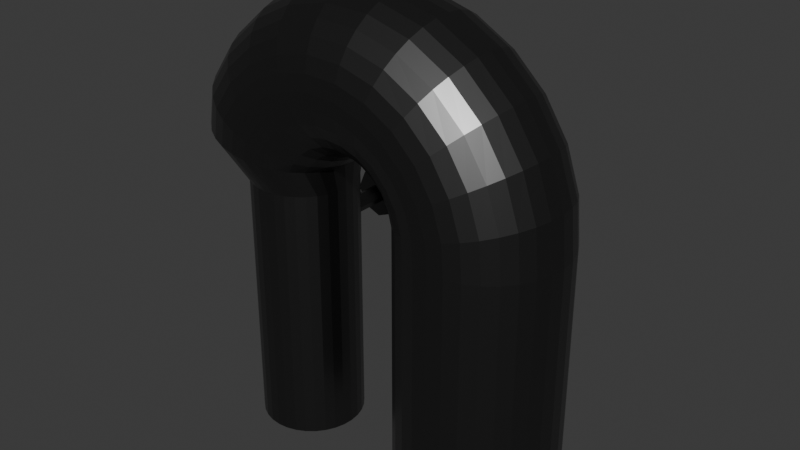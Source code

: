 # Source: pipe.blend  (saved by Blender 4.3.34; exported with 4.5.12 LTS)
import bpy
from mathutils import Matrix  # noqa: F401  (used for matrix-valued properties, if any)

bpy.ops.wm.read_factory_settings(use_empty=True)
scene = bpy.context.scene
scene.name = 'Scene'

# ---- collections
col_collection = bpy.data.collections.new('Collection'); scene.collection.children.link(col_collection)

# ---- materials (node trees are filled in below, after node groups)
mat_material_001 = bpy.data.materials.new('Material.001')

# ---- material node trees
mat_material_001.use_nodes = True; mat_material_001.node_tree.nodes.clear()
_N = mat_material_001.node_tree.nodes; _L = mat_material_001.node_tree.links
n0 = _N.new('ShaderNodeBsdfPrincipled'); n0.name = 'Principled BSDF'; n0.location = (10, 300)
n0.inputs[0].default_value = (0.1438, 0.1438, 0.1438, 1.0)
n0.inputs[1].default_value = 1.0
n0.inputs[2].default_value = 0.3455
n1 = _N.new('ShaderNodeOutputMaterial'); n1.name = 'Material Output'; n1.location = (300, 300)
_L.new(n0.outputs[0], n1.inputs[0])
n1.is_active_output = True

# ---- world
world_world = bpy.data.worlds.new('World'); scene.world = world_world
world_world.use_nodes = True; world_world.node_tree.nodes.clear()
_N = world_world.node_tree.nodes; _L = world_world.node_tree.links
n0 = _N.new('ShaderNodeOutputWorld'); n0.name = 'World Output'; n0.location = (300, 300)
n1 = _N.new('ShaderNodeBackground'); n1.name = 'Background'; n1.location = (10, 300)
n1.inputs[0].default_value = (0.05088, 0.05088, 0.05088, 1.0)
_L.new(n1.outputs[0], n0.inputs[0])
n0.is_active_output = True
world_world.color = (0.05088, 0.05088, 0.05088)
world_world.sun_shadow_jitter_overblur = 0.0

# ---- meshes
me_cylinder = bpy.data.meshes.new('Cylinder')
me_cylinder.from_pydata([(0.0, 0.5, -1.0), (0.09755, 0.4904, -1.0), (0.09755, 0.4904, 1.0), (0.1913, 0.4619, -1.0), (0.1913, 0.4619, 1.0), (0.2778, 0.4157, -1.0), (0.2778, 0.4157, 1.0), (0.3536, 0.3536, -1.0), (0.3536, 0.3536, 1.0), (0.4157, 0.2778, -1.0), (0.4157, 0.2778, 1.0), (0.4619, 0.1913, -1.0), (0.4619, 0.1913, 1.0), (0.4904, 0.09755, -1.0), (0.4904, 0.09755, 1.0), (0.5, 0.0, -1.0), (0.5, 0.0, 1.0), (0.4904, -0.09755, -1.0), (0.4904, -0.09755, 1.0), (0.4619, -0.1913, -1.0), (0.4619, -0.1913, 1.0), (0.4157, -0.2778, -1.0), (0.4157, -0.2778, 1.0), (0.3536, -0.3536, -1.0), (0.3536, -0.3536, 1.0), (0.2778, -0.4157, -1.0), (0.2778, -0.4157, 1.0), (0.1913, -0.4619, -1.0), (0.1913, -0.4619, 1.0), (0.09755, -0.4904, -1.0), (0.09755, -0.4904, 1.0), (0.0, -0.5, -1.0), (0.0, -0.5, 1.0), (-0.09755, -0.4904, -1.0), (-0.09755, -0.4904, 1.0), (-0.1913, -0.4619, -1.0), (-0.1913, -0.4619, 1.0), (-0.2778, -0.4157, -1.0), (-0.2778, -0.4157, 1.0), (-0.3536, -0.3536, -1.0), (-0.3536, -0.3536, 1.0), (-0.4157, -0.2778, -1.0), (-0.4157, -0.2778, 1.0), (-0.4619, -0.1913, -1.0), (-0.4619, -0.1913, 1.0), (-0.4904, -0.09755, -1.0), (-0.4904, -0.09755, 1.0), (-0.5, 0.0, -1.0), (-0.5, 0.0, 1.0), (-0.4904, 0.09755, -1.0), (-0.4904, 0.09755, 1.0), (-0.4619, 0.1913, -1.0), (-0.4619, 0.1913, 1.0), (-0.4157, 0.2778, -1.0), (-0.4157, 0.2778, 1.0), (-0.3536, 0.3536, -1.0), (-0.3536, 0.3536, 1.0), (-0.2778, 0.4157, -1.0), (-0.2778, 0.4157, 1.0), (-0.1913, 0.4619, -1.0), (-0.1913, 0.4619, 1.0), (-0.09755, 0.4904, -1.0), (-0.09755, 0.4904, 1.0), (2.0, 0.75, -1.0), (2.0, 0.75, 1.0), (2.146, 0.7356, -1.0), (2.146, 0.7356, 1.0), (2.287, 0.6929, -1.0), (2.287, 0.6929, 1.0), (2.417, 0.6236, -1.0), (2.417, 0.6236, 1.0), (2.53, 0.5303, -1.0), (2.53, 0.5303, 1.0), (2.624, 0.4167, -1.0), (2.624, 0.4167, 1.0), (2.693, 0.287, -1.0), (2.693, 0.287, 1.0), (2.736, 0.1463, -1.0), (2.736, 0.1463, 1.0), (2.75, 0.0, -1.0), (2.75, 0.0, 1.0), (2.736, -0.1463, -1.0), (2.736, -0.1463, 1.0), (2.693, -0.287, -1.0), (2.693, -0.287, 1.0), (2.624, -0.4167, -1.0), (2.624, -0.4167, 1.0), (2.53, -0.5303, -1.0), (2.53, -0.5303, 1.0), (2.417, -0.6236, -1.0), (2.417, -0.6236, 1.0), (2.287, -0.6929, -1.0), (2.287, -0.6929, 1.0), (2.146, -0.7356, -1.0), (2.146, -0.7356, 1.0), (2.0, -0.75, -1.0), (2.0, -0.75, 1.0), (1.854, -0.7356, -1.0), (1.854, -0.7356, 1.0), (1.713, -0.6929, -1.0), (1.713, -0.6929, 1.0), (1.583, -0.6236, -1.0), (1.583, -0.6236, 1.0), (1.47, -0.5303, -1.0), (1.47, -0.5303, 1.0), (1.376, -0.4167, -1.0), (1.376, -0.4167, 1.0), (1.307, -0.287, -1.0), (1.307, -0.287, 1.0), (1.264, -0.1463, -1.0), (1.264, -0.1463, 1.0), (1.25, 0.0, -1.0), (1.25, 0.0, 1.0), (1.264, 0.1463, -1.0), (1.264, 0.1463, 1.0), (1.307, 0.287, -1.0), (1.307, 0.287, 1.0), (1.376, 0.4167, -1.0), (1.376, 0.4167, 1.0), (1.47, 0.5303, -1.0), (1.47, 0.5303, 1.0), (1.583, 0.6236, -1.0), (1.583, 0.6236, 1.0), (1.713, 0.6929, -1.0), (1.713, 0.6929, 1.0), (1.854, 0.7356, -1.0), (1.854, 0.7356, 1.0), (0.09755, 0.4904, 1.509), (0.0, 0.5, 1.509), (0.1913, 0.4619, 1.509), (0.2778, 0.4157, 1.509), (0.3536, 0.3536, 1.509), (0.4157, 0.2778, 1.509), (0.4619, 0.1913, 1.509), (0.4904, 0.09755, 1.509), (0.5, 0.0, 1.509), (0.4904, -0.09755, 1.509), (0.4619, -0.1913, 1.509), (0.4157, -0.2778, 1.509), (0.3536, -0.3536, 1.509), (0.2778, -0.4157, 1.509), (0.1913, -0.4619, 1.509), (0.09755, -0.4904, 1.509), (0.0, -0.5, 1.509), (-0.09755, -0.4904, 1.509), (-0.1913, -0.4619, 1.509), (-0.2778, -0.4157, 1.509), (-0.3536, -0.3536, 1.509), (-0.4157, -0.2778, 1.509), (-0.4619, -0.1913, 1.509), (-0.4904, -0.09755, 1.509), (-0.5, 0.0, 1.509), (-0.4904, 0.09755, 1.509), (-0.4619, 0.1913, 1.509), (-0.4157, 0.2778, 1.509), (-0.3536, 0.3536, 1.509), (-0.2778, 0.4157, 1.509), (-0.1913, 0.4619, 1.509), (-0.09755, 0.4904, 1.509), (2.146, 0.7356, 1.509), (2.0, 0.75, 1.509), (2.287, 0.6929, 1.509), (2.417, 0.6236, 1.509), (2.53, 0.5303, 1.509), (2.624, 0.4167, 1.509), (2.693, 0.287, 1.509), (2.736, 0.1463, 1.509), (2.75, 0.0, 1.509), (2.736, -0.1463, 1.509), (2.693, -0.287, 1.509), (2.624, -0.4167, 1.509), (2.53, -0.5303, 1.509), (2.417, -0.6236, 1.509), (2.287, -0.6929, 1.509), (2.146, -0.7356, 1.509), (2.0, -0.75, 1.509), (1.854, -0.7356, 1.509), (1.713, -0.6929, 1.509), (1.583, -0.6236, 1.509), (1.47, -0.5303, 1.509), (1.376, -0.4167, 1.509), (1.307, -0.287, 1.509), (1.264, -0.1463, 1.509), (1.25, 0.0, 1.509), (1.264, 0.1463, 1.509), (1.307, 0.287, 1.509), (1.376, 0.4167, 1.509), (1.47, 0.5303, 1.509), (1.583, 0.6236, 1.509), (1.713, 0.6929, 1.509), (1.854, 0.7356, 1.509), (2.125, 0.7356, 1.815), (1.983, 0.75, 1.78), (2.262, 0.6929, 1.849), (2.388, 0.6236, 1.88), (2.498, 0.5303, 1.908), (2.588, 0.4167, 1.93), (2.656, 0.287, 1.947), (2.697, 0.1463, 1.957), (2.711, 0.0, 1.961), (2.697, -0.1463, 1.957), (2.656, -0.287, 1.947), (2.588, -0.4167, 1.93), (2.498, -0.5303, 1.908), (2.388, -0.6236, 1.88), (2.262, -0.6929, 1.849), (2.125, -0.7356, 1.815), (1.983, -0.75, 1.78), (1.841, -0.7356, 1.744), (1.705, -0.6929, 1.71), (1.579, -0.6236, 1.679), (1.469, -0.5303, 1.652), (1.378, -0.4167, 1.629), (1.311, -0.287, 1.612), (1.269, -0.1463, 1.602), (1.255, 0.0, 1.599), (1.269, 0.1463, 1.602), (1.311, 0.287, 1.612), (1.378, 0.4167, 1.629), (1.469, 0.5303, 1.652), (1.579, 0.6236, 1.679), (1.705, 0.6929, 1.71), (1.841, 0.7356, 1.744), (2.031, 0.7356, 2.106), (1.902, 0.75, 2.038), (2.155, 0.6929, 2.172), (2.27, 0.6236, 2.233), (2.37, 0.5303, 2.286), (2.453, 0.4167, 2.33), (2.514, 0.287, 2.362), (2.552, 0.1463, 2.382), (2.565, 0.0, 2.389), (2.552, -0.1463, 2.382), (2.514, -0.287, 2.362), (2.453, -0.4167, 2.33), (2.37, -0.5303, 2.286), (2.27, -0.6236, 2.233), (2.155, -0.6929, 2.172), (2.031, -0.7356, 2.106), (1.902, -0.75, 2.038), (1.773, -0.7356, 1.969), (1.648, -0.6929, 1.903), (1.534, -0.6236, 1.843), (1.433, -0.5303, 1.789), (1.351, -0.4167, 1.746), (1.29, -0.287, 1.713), (1.252, -0.1463, 1.693), (1.239, 0.0, 1.686), (1.252, 0.1463, 1.693), (1.29, 0.287, 1.713), (1.351, 0.4167, 1.746), (1.433, 0.5303, 1.789), (1.534, 0.6236, 1.843), (1.648, 0.6929, 1.903), (1.773, 0.7356, 1.969), (1.869, 0.7356, 2.366), (1.761, 0.75, 2.269), (1.974, 0.6929, 2.46), (2.071, 0.6236, 2.547), (2.155, 0.5303, 2.623), (2.225, 0.4167, 2.685), (2.276, 0.287, 2.731), (2.308, 0.1463, 2.76), (2.319, 0.0, 2.77), (2.308, -0.1463, 2.76), (2.276, -0.287, 2.731), (2.225, -0.4167, 2.685), (2.155, -0.5303, 2.623), (2.071, -0.6236, 2.547), (1.974, -0.6929, 2.46), (1.869, -0.7356, 2.366), (1.761, -0.75, 2.269), (1.652, -0.7356, 2.171), (1.547, -0.6929, 2.077), (1.45, -0.6236, 1.99), (1.366, -0.5303, 1.915), (1.296, -0.4167, 1.852), (1.245, -0.287, 1.806), (1.213, -0.1463, 1.777), (1.202, 0.0, 1.768), (1.213, 0.1463, 1.777), (1.245, 0.287, 1.806), (1.296, 0.4167, 1.852), (1.366, 0.5303, 1.915), (1.45, 0.6236, 1.99), (1.547, 0.6929, 2.077), (1.652, 0.7356, 2.171), (1.65, 0.7356, 2.58), (1.568, 0.75, 2.459), (1.729, 0.6929, 2.696), (1.802, 0.6236, 2.804), (1.865, 0.5303, 2.898), (1.918, 0.4167, 2.975), (1.957, 0.287, 3.032), (1.98, 0.1463, 3.068), (1.989, 0.0, 3.079), (1.98, -0.1463, 3.068), (1.957, -0.287, 3.032), (1.918, -0.4167, 2.975), (1.865, -0.5303, 2.898), (1.802, -0.6236, 2.804), (1.729, -0.6929, 2.696), (1.65, -0.7356, 2.58), (1.568, -0.75, 2.459), (1.486, -0.7356, 2.338), (1.407, -0.6929, 2.221), (1.334, -0.6236, 2.114), (1.27, -0.5303, 2.02), (1.218, -0.4167, 1.943), (1.179, -0.287, 1.885), (1.155, -0.1463, 1.85), (1.147, 0.0, 1.838), (1.155, 0.1463, 1.85), (1.179, 0.287, 1.885), (1.218, 0.4167, 1.943), (1.27, 0.5303, 2.02), (1.334, 0.6236, 2.114), (1.407, 0.6929, 2.221), (1.486, 0.7356, 2.338), (1.385, 0.7356, 2.734), (1.335, 0.75, 2.597), (1.434, 0.6929, 2.866), (1.478, 0.6236, 2.988), (1.518, 0.5303, 3.094), (1.55, 0.4167, 3.182), (1.574, 0.287, 3.247), (1.588, 0.1463, 3.287), (1.593, 0.0, 3.301), (1.588, -0.1463, 3.287), (1.574, -0.287, 3.247), (1.55, -0.4167, 3.182), (1.518, -0.5303, 3.094), (1.478, -0.6236, 2.988), (1.434, -0.6929, 2.866), (1.385, -0.7356, 2.734), (1.335, -0.75, 2.597), (1.284, -0.7356, 2.459), (1.236, -0.6929, 2.327), (1.191, -0.6236, 2.205), (1.152, -0.5303, 2.099), (1.12, -0.4167, 2.011), (1.096, -0.287, 1.946), (1.081, -0.1463, 1.906), (1.076, 0.0, 1.893), (1.081, 0.1463, 1.906), (1.096, 0.287, 1.946), (1.12, 0.4167, 2.011), (1.152, 0.5303, 2.099), (1.191, 0.6236, 2.205), (1.236, 0.6929, 2.327), (1.284, 0.7356, 2.459), (1.091, 0.7356, 2.82), (1.075, 0.75, 2.674), (1.106, 0.6929, 2.959), (1.12, 0.6236, 3.088), (1.133, 0.5303, 3.201), (1.143, 0.4167, 3.294), (1.15, 0.287, 3.363), (1.155, 0.1463, 3.405), (1.156, 0.0, 3.42), (1.155, -0.1463, 3.405), (1.15, -0.287, 3.363), (1.143, -0.4167, 3.294), (1.133, -0.5303, 3.201), (1.12, -0.6236, 3.088), (1.106, -0.6929, 2.959), (1.091, -0.7356, 2.82), (1.075, -0.75, 2.674), (1.059, -0.7356, 2.529), (1.044, -0.6929, 2.389), (1.03, -0.6236, 2.26), (1.018, -0.5303, 2.147), (1.008, -0.4167, 2.054), (1.0, -0.287, 1.985), (0.9957, -0.1463, 1.943), (0.9942, 0.0, 1.928), (0.9957, 0.1463, 1.943), (1.0, 0.287, 1.985), (1.008, 0.4167, 2.054), (1.018, 0.5303, 2.147), (1.03, 0.6236, 2.26), (1.044, 0.6929, 2.389), (1.059, 0.7356, 2.529), (0.7851, 0.7356, 2.832), (0.8048, 0.75, 2.687), (0.7661, 0.6929, 2.971), (0.7486, 0.6236, 3.1), (0.7332, 0.5303, 3.212), (0.7206, 0.4167, 3.305), (0.7113, 0.287, 3.373), (0.7055, 0.1463, 3.416), (0.7036, 0.0, 3.43), (0.7055, -0.1463, 3.416), (0.7113, -0.287, 3.373), (0.7206, -0.4167, 3.305), (0.7332, -0.5303, 3.212), (0.7486, -0.6236, 3.1), (0.7661, -0.6929, 2.971), (0.7851, -0.7356, 2.832), (0.8048, -0.75, 2.687), (0.8246, -0.7356, 2.542), (0.8436, -0.6929, 2.402), (0.8611, -0.6236, 2.274), (0.8764, -0.5303, 2.161), (0.889, -0.4167, 2.069), (0.8983, -0.287, 2.0), (0.9041, -0.1463, 1.958), (0.9061, 0.0, 1.944), (0.9041, 0.1463, 1.958), (0.8983, 0.287, 2.0), (0.889, 0.4167, 2.069), (0.8764, 0.5303, 2.161), (0.8611, 0.6236, 2.274), (0.8436, 0.6929, 2.402), (0.8246, 0.7356, 2.542), (0.4852, 0.7356, 2.77), (0.5393, 0.75, 2.634), (0.4331, 0.6929, 2.9), (0.3851, 0.6236, 3.021), (0.343, 0.5303, 3.126), (0.3085, 0.4167, 3.213), (0.2829, 0.287, 3.277), (0.2671, 0.1463, 3.317), (0.2617, 0.0, 3.33), (0.2671, -0.1463, 3.317), (0.2829, -0.287, 3.277), (0.3085, -0.4167, 3.213), (0.343, -0.5303, 3.126), (0.3851, -0.6236, 3.021), (0.4331, -0.6929, 2.9), (0.4852, -0.7356, 2.77), (0.5393, -0.75, 2.634), (0.5935, -0.7356, 2.498), (0.6456, -0.6929, 2.367), (0.6935, -0.6236, 2.247), (0.7356, -0.5303, 2.141), (0.7701, -0.4167, 2.054), (0.7958, -0.287, 1.99), (0.8116, -0.1463, 1.95), (0.8169, 0.0, 1.937), (0.8116, 0.1463, 1.95), (0.7958, 0.287, 1.99), (0.7701, 0.4167, 2.054), (0.7356, 0.5303, 2.141), (0.6935, 0.6236, 2.247), (0.6456, 0.6929, 2.367), (0.5935, 0.7356, 2.498), (0.2091, 0.7356, 2.637), (0.2945, 0.75, 2.518), (0.127, 0.6929, 2.751), (0.05139, 0.6236, 2.857), (-0.01491, 0.5303, 2.949), (-0.06933, 0.4167, 3.025), (-0.1098, 0.287, 3.081), (-0.1347, 0.1463, 3.116), (-0.1431, 0.0, 3.127), (-0.1347, -0.1463, 3.116), (-0.1098, -0.287, 3.081), (-0.06933, -0.4167, 3.025), (-0.01491, -0.5303, 2.949), (0.05139, -0.6236, 2.857), (0.127, -0.6929, 2.751), (0.2091, -0.7356, 2.637), (0.2945, -0.75, 2.518), (0.3798, -0.7356, 2.399), (0.4619, -0.6929, 2.285), (0.5376, -0.6236, 2.18), (0.6039, -0.5303, 2.087), (0.6583, -0.4167, 2.012), (0.6987, -0.287, 1.955), (0.7236, -0.1463, 1.921), (0.732, 0.0, 1.909), (0.7236, 0.1463, 1.921), (0.6987, 0.287, 1.955), (0.6583, 0.4167, 2.012), (0.6039, 0.5303, 2.087), (0.5376, 0.6236, 2.18), (0.4619, 0.6929, 2.285), (0.3798, 0.7356, 2.399), (-0.02678, 0.7356, 2.442), (0.08474, 0.75, 2.347), (-0.134, 0.6929, 2.533), (-0.2328, 0.6236, 2.617), (-0.3195, 0.5303, 2.69), (-0.3905, 0.4167, 2.751), (-0.4434, 0.287, 2.796), (-0.4759, 0.1463, 2.823), (-0.4869, 0.0, 2.832), (-0.4759, -0.1463, 2.823), (-0.4434, -0.287, 2.796), (-0.3905, -0.4167, 2.751), (-0.3195, -0.5303, 2.69), (-0.2328, -0.6236, 2.617), (-0.134, -0.6929, 2.533), (-0.02678, -0.7356, 2.442), (0.08474, -0.75, 2.347), (0.1963, -0.7356, 2.252), (0.3035, -0.6929, 2.161), (0.4023, -0.6236, 2.077), (0.4889, -0.5303, 2.004), (0.56, -0.4167, 1.943), (0.6128, -0.287, 1.898), (0.6454, -0.1463, 1.871), (0.6563, 0.0, 1.861), (0.6454, 0.1463, 1.871), (0.6128, 0.287, 1.898), (0.56, 0.4167, 1.943), (0.4889, 0.5303, 2.004), (0.4023, 0.6236, 2.077), (0.3035, 0.6929, 2.161), (0.1963, 0.7356, 2.252), (-0.2086, 0.7356, 2.195), (-0.07748, 0.75, 2.13), (-0.3346, 0.6929, 2.258), (-0.4508, 0.6236, 2.315), (-0.5526, 0.5303, 2.366), (-0.6361, 0.4167, 2.407), (-0.6982, 0.287, 2.438), (-0.7365, 0.1463, 2.457), (-0.7494, 0.0, 2.463), (-0.7365, -0.1463, 2.457), (-0.6982, -0.287, 2.438), (-0.6361, -0.4167, 2.407), (-0.5526, -0.5303, 2.366), (-0.4508, -0.6236, 2.315), (-0.3346, -0.6929, 2.258), (-0.2086, -0.7356, 2.195), (-0.07748, -0.75, 2.13), (0.0536, -0.7356, 2.065), (0.1796, -0.6929, 2.003), (0.2958, -0.6236, 1.945), (0.3976, -0.5303, 1.895), (0.4812, -0.4167, 1.853), (0.5433, -0.287, 1.822), (0.5815, -0.1463, 1.803), (0.5944, 0.0, 1.797), (0.5815, 0.1463, 1.803), (0.5433, 0.287, 1.822), (0.4812, 0.4167, 1.853), (0.3976, 0.5303, 1.895), (0.2958, 0.6236, 1.945), (0.1796, 0.6929, 2.003), (0.0536, 0.7356, 2.065), (-0.3144, 0.6787, 1.91), (-0.1826, 0.692, 1.881), (-0.4412, 0.6394, 1.938), (-0.5581, 0.5754, 1.963), (-0.6605, 0.4893, 1.986), (-0.7445, 0.3845, 2.004), (-0.807, 0.2648, 2.018), (-0.8455, 0.135, 2.027), (-0.8584, 1.152e-09, 2.029), (-0.8455, -0.135, 2.027), (-0.807, -0.2648, 2.018), (-0.7445, -0.3845, 2.004), (-0.6605, -0.4893, 1.986), (-0.5581, -0.5754, 1.963), (-0.4412, -0.6394, 1.938), (-0.3144, -0.6787, 1.91), (-0.1826, -0.692, 1.881), (-0.05074, -0.6787, 1.852), (0.07604, -0.6394, 1.824), (0.1929, -0.5754, 1.798), (0.2953, -0.4893, 1.775), (0.3794, -0.3845, 1.757), (0.4418, -0.2648, 1.743), (0.4803, -0.135, 1.735), (0.4933, 1.152e-09, 1.732), (0.4803, 0.135, 1.735), (0.4418, 0.2648, 1.743), (0.3794, 0.3845, 1.757), (0.2953, 0.4893, 1.775), (0.1929, 0.5754, 1.798), (0.07604, 0.6394, 1.824), (-0.05074, 0.6787, 1.852), (0.09755, 0.4904, 0.8442), (0.09755, 0.4904, 0.3442), (0.09755, 0.4904, -0.1558), (0.1913, 0.4619, 0.8442), (0.1913, 0.4619, 0.3442), (0.1913, 0.4619, -0.1558), (0.2778, 0.4157, 0.8442), (0.2778, 0.4157, 0.3442), (0.2778, 0.4157, -0.1558), (0.3536, 0.3536, 0.8442), (0.3536, 0.3536, 0.3442), (0.3536, 0.3536, -0.1558), (0.4157, 0.2778, 0.8442), (0.4157, 0.2778, 0.3442), (0.4157, 0.2778, -0.1558), (0.4619, 0.1913, 0.8442), (0.4619, 0.1913, 0.3442), (0.4619, 0.1913, -0.1558), (0.4904, 0.09755, 0.8442), (0.4904, 0.09755, 0.3442), (0.4904, 0.09755, -0.1558), (0.5, 0.0, 0.8442), (0.5, 0.0, 0.3442), (0.5, 0.0, -0.1558), (0.4904, -0.09755, 0.8442), (0.4904, -0.09755, 0.3442), (0.4904, -0.09755, -0.1558), (0.4619, -0.1913, 0.8442), (0.4619, -0.1913, 0.3442), (0.4619, -0.1913, -0.1558), (0.4157, -0.2778, 0.8442), (0.4157, -0.2778, 0.3442), (0.4157, -0.2778, -0.1558), (0.3536, -0.3536, 0.8442), (0.3536, -0.3536, 0.3442), (0.3536, -0.3536, -0.1558), (0.2778, -0.4157, 0.8442), (0.2778, -0.4157, 0.3442), (0.2778, -0.4157, -0.1558), (0.1913, -0.4619, 0.8442), (0.1913, -0.4619, 0.3442), (0.1913, -0.4619, -0.1558), (0.09755, -0.4904, 0.8442), (0.09755, -0.4904, 0.3442), (0.09755, -0.4904, -0.1558), (0.0, -0.5, 0.8442), (0.0, -0.5, 0.3442), (0.0, -0.5, -0.1558), (-0.09755, -0.4904, 0.8442), (-0.09755, -0.4904, 0.3442), (-0.09755, -0.4904, -0.1558), (-0.1913, -0.4619, 0.8442), (-0.1913, -0.4619, 0.3442), (-0.1913, -0.4619, -0.1558), (-0.2778, -0.4157, 0.8442), (-0.2778, -0.4157, 0.3442), (-0.2778, -0.4157, -0.1558), (-0.3536, -0.3536, 0.8442), (-0.3536, -0.3536, 0.3442), (-0.3536, -0.3536, -0.1558), (-0.4157, -0.2778, 0.8442), (-0.4157, -0.2778, 0.3442), (-0.4157, -0.2778, -0.1558), (-0.4619, -0.1913, 0.8442), (-0.4619, -0.1913, 0.3442), (-0.4619, -0.1913, -0.1558), (-0.4904, -0.09755, 0.8442), (-0.4904, -0.09755, 0.3442), (-0.4904, -0.09755, -0.1558), (-0.5, 0.0, 0.8442), (-0.5, 0.0, 0.3442), (-0.5, 0.0, -0.1558), (-0.4904, 0.09755, 0.8442), (-0.4904, 0.09755, 0.3442), (-0.4904, 0.09755, -0.1558), (-0.4619, 0.1913, 0.8442), (-0.4619, 0.1913, 0.3442), (-0.4619, 0.1913, -0.1558), (-0.4157, 0.2778, 0.8442), (-0.4157, 0.2778, 0.3442), (-0.4157, 0.2778, -0.1558), (-0.3536, 0.3536, 0.8442), (-0.3536, 0.3536, 0.3442), (-0.3536, 0.3536, -0.1558), (-0.2778, 0.4157, 0.8442), (-0.2778, 0.4157, 0.3442), (-0.2778, 0.4157, -0.1558), (-0.1913, 0.4619, 0.8442), (-0.1913, 0.4619, 0.3442), (-0.1913, 0.4619, -0.1558), (-0.09755, 0.4904, 0.8442), (-0.09755, 0.4904, 0.3442), (-0.09755, 0.4904, -0.1558), (0.09755, 0.4904, -0.5779), (0.1913, 0.4619, -0.5779), (0.2778, 0.4157, -0.5779), (0.3536, 0.3536, -0.5779), (0.4157, 0.2778, -0.5779), (0.4619, 0.1913, -0.5779), (0.4904, 0.09755, -0.5779), (0.5, 0.0, -0.5779), (0.4904, -0.09755, -0.5779), (0.4619, -0.1913, -0.5779), (0.4157, -0.2778, -0.5779), (0.3536, -0.3536, -0.5779), (0.2778, -0.4157, -0.5779), (0.1913, -0.4619, -0.5779), (0.09755, -0.4904, -0.5779), (0.0, -0.5, -0.5779), (-0.09755, -0.4904, -0.5779), (-0.1913, -0.4619, -0.5779), (-0.2778, -0.4157, -0.5779), (-0.3536, -0.3536, -0.5779), (-0.4157, -0.2778, -0.5779), (-0.4619, -0.1913, -0.5779), (-0.4904, -0.09755, -0.5779), (-0.5, 0.0, -0.5779), (-0.4904, 0.09755, -0.5779), (-0.4619, 0.1913, -0.5779), (-0.4157, 0.2778, -0.5779), (-0.3536, 0.3536, -0.5779), (-0.2778, 0.4157, -0.5779), (-0.1913, 0.4619, -0.5779), (-0.09755, 0.4904, -0.5779), (0.04549, 0.4786, 1.056), (-0.04235, 0.4992, 1.062), (0.04166, 0.5061, 0.7782), (-0.02163, 0.507, 0.7789), (0.0002572, 0.503, -0.5931), (0.0, 1.01, 1.033), (0.0, 1.16, 1.197), (0.1768, 1.16, 1.123), (0.06117, 1.01, 1.008), (0.25, 1.16, 0.9467), (0.08651, 1.01, 0.9467), (0.1768, 1.16, 0.7699), (0.06117, 1.01, 0.8855), (0.0, 1.16, 0.6967), (0.0, 1.01, 0.8602), (-0.1768, 1.16, 0.7699), (-0.06117, 1.01, 0.8855), (-0.25, 1.16, 0.9467), (-0.08651, 1.01, 0.9467), (-0.1768, 1.16, 1.123), (-0.06117, 1.01, 1.008), (-0.1768, 1.01, 0.7699), (0.0, 1.01, 0.6967), (0.25, 1.01, 0.9467), (0.1768, 1.01, 1.123), (0.1768, 1.01, 0.7699), (0.0, 1.01, 1.197), (-0.25, 1.01, 0.9467), (-0.1768, 1.01, 1.123), (-0.08651, 0.496, 0.9467), (-0.06117, 0.496, 0.8855), (0.06117, 0.496, 0.8855), (0.08651, 0.496, 0.9467), (-1.192e-07, 0.496, 0.8602), (0.06117, 0.496, 1.008), (-0.06117, 0.496, 1.008), (-9.313e-08, 0.496, 1.033)], [], [(575, 2, 4, 578), (578, 4, 6, 581), (581, 6, 8, 584), (584, 8, 10, 587), (587, 10, 12, 590), (590, 12, 14, 593), (593, 14, 16, 596), (596, 16, 18, 599), (599, 18, 20, 602), (602, 20, 22, 605), (605, 22, 24, 608), (608, 24, 26, 611), (611, 26, 28, 614), (614, 28, 30, 617), (617, 30, 32, 620), (620, 32, 34, 623), (623, 34, 36, 626), (626, 36, 38, 629), (629, 38, 40, 632), (632, 40, 42, 635), (635, 42, 44, 638), (638, 44, 46, 641), (641, 46, 48, 644), (644, 48, 50, 647), (647, 50, 52, 650), (650, 52, 54, 653), (653, 54, 56, 656), (656, 56, 58, 659), (659, 58, 60, 662), (104, 102, 178, 179), (662, 60, 62, 665), (128, 127, 2), (0, 1, 3, 5, 7, 9, 11, 13, 15, 17, 19, 21, 23, 25, 27, 29, 31, 33, 35, 37, 39, 41, 43, 45, 47, 49, 51, 53, 55, 57, 59, 61), (63, 64, 66, 65), (65, 66, 68, 67), (67, 68, 70, 69), (69, 70, 72, 71), (71, 72, 74, 73), (73, 74, 76, 75), (75, 76, 78, 77), (77, 78, 80, 79), (79, 80, 82, 81), (81, 82, 84, 83), (83, 84, 86, 85), (85, 86, 88, 87), (87, 88, 90, 89), (89, 90, 92, 91), (91, 92, 94, 93), (93, 94, 96, 95), (95, 96, 98, 97), (97, 98, 100, 99), (99, 100, 102, 101), (101, 102, 104, 103), (103, 104, 106, 105), (105, 106, 108, 107), (107, 108, 110, 109), (109, 110, 112, 111), (111, 112, 114, 113), (113, 114, 116, 115), (115, 116, 118, 117), (117, 118, 120, 119), (119, 120, 122, 121), (121, 122, 124, 123), (34, 32, 143, 144), (123, 124, 126, 125), (125, 126, 64, 63), (63, 65, 67, 69, 71, 73, 75, 77, 79, 81, 83, 85, 87, 89, 91, 93, 95, 97, 99, 101, 103, 105, 107, 109, 111, 113, 115, 117, 119, 121, 123, 125), (180, 179, 211, 212), (52, 50, 152, 153), (122, 120, 187, 188), (70, 68, 161, 162), (18, 16, 135, 136), (88, 86, 170, 171), (36, 34, 144, 145), (106, 104, 179, 180), (54, 52, 153, 154), (124, 122, 188, 189), (72, 70, 162, 163), (20, 18, 136, 137), (90, 88, 171, 172), (38, 36, 145, 146), (108, 106, 180, 181), (56, 54, 154, 155), (126, 124, 189, 190), (4, 2, 127, 129), (74, 72, 163, 164), (22, 20, 137, 138), (92, 90, 172, 173), (40, 38, 146, 147), (110, 108, 181, 182), (58, 56, 155, 156), (64, 126, 190, 160), (6, 4, 129, 130), (76, 74, 164, 165), (24, 22, 138, 139), (94, 92, 173, 174), (42, 40, 147, 148), (112, 110, 182, 183), (60, 58, 156, 157), (8, 6, 130, 131), (78, 76, 165, 166), (26, 24, 139, 140), (96, 94, 174, 175), (44, 42, 148, 149), (114, 112, 183, 184), (62, 60, 157, 158), (10, 8, 131, 132), (80, 78, 166, 167), (28, 26, 140, 141), (98, 96, 175, 176), (46, 44, 149, 150), (116, 114, 184, 185), (158, 128, 62), (12, 10, 132, 133), (82, 80, 167, 168), (30, 28, 141, 142), (100, 98, 176, 177), (66, 64, 160, 159), (48, 46, 150, 151), (118, 116, 185, 186), (14, 12, 133, 134), (84, 82, 168, 169), (32, 30, 142, 143), (102, 100, 177, 178), (50, 48, 151, 152), (120, 118, 186, 187), (68, 66, 159, 161), (16, 14, 134, 135), (86, 84, 169, 170), (210, 209, 241, 242), (167, 166, 198, 199), (181, 180, 212, 213), (168, 167, 199, 200), (182, 181, 213, 214), (169, 168, 200, 201), (183, 182, 214, 215), (170, 169, 201, 202), (184, 183, 215, 216), (171, 170, 202, 203), (185, 184, 216, 217), (172, 171, 203, 204), (186, 185, 217, 218), (173, 172, 204, 205), (159, 160, 192, 191), (187, 186, 218, 219), (174, 173, 205, 206), (161, 159, 191, 193), (188, 187, 219, 220), (175, 174, 206, 207), (162, 161, 193, 194), (189, 188, 220, 221), (176, 175, 207, 208), (163, 162, 194, 195), (190, 189, 221, 222), (177, 176, 208, 209), (164, 163, 195, 196), (160, 190, 222, 192), (178, 177, 209, 210), (165, 164, 196, 197), (179, 178, 210, 211), (166, 165, 197, 198), (245, 244, 276, 277), (197, 196, 228, 229), (211, 210, 242, 243), (198, 197, 229, 230), (212, 211, 243, 244), (199, 198, 230, 231), (213, 212, 244, 245), (200, 199, 231, 232), (214, 213, 245, 246), (201, 200, 232, 233), (215, 214, 246, 247), (202, 201, 233, 234), (216, 215, 247, 248), (203, 202, 234, 235), (217, 216, 248, 249), (204, 203, 235, 236), (218, 217, 249, 250), (205, 204, 236, 237), (191, 192, 224, 223), (219, 218, 250, 251), (206, 205, 237, 238), (193, 191, 223, 225), (220, 219, 251, 252), (207, 206, 238, 239), (194, 193, 225, 226), (221, 220, 252, 253), (208, 207, 239, 240), (195, 194, 226, 227), (222, 221, 253, 254), (209, 208, 240, 241), (196, 195, 227, 228), (192, 222, 254, 224), (280, 279, 311, 312), (232, 231, 263, 264), (246, 245, 277, 278), (233, 232, 264, 265), (247, 246, 278, 279), (234, 233, 265, 266), (248, 247, 279, 280), (235, 234, 266, 267), (249, 248, 280, 281), (236, 235, 267, 268), (250, 249, 281, 282), (237, 236, 268, 269), (223, 224, 256, 255), (251, 250, 282, 283), (238, 237, 269, 270), (225, 223, 255, 257), (252, 251, 283, 284), (239, 238, 270, 271), (226, 225, 257, 258), (253, 252, 284, 285), (240, 239, 271, 272), (227, 226, 258, 259), (254, 253, 285, 286), (241, 240, 272, 273), (228, 227, 259, 260), (224, 254, 286, 256), (242, 241, 273, 274), (229, 228, 260, 261), (243, 242, 274, 275), (230, 229, 261, 262), (244, 243, 275, 276), (231, 230, 262, 263), (287, 288, 320, 319), (267, 266, 298, 299), (281, 280, 312, 313), (268, 267, 299, 300), (282, 281, 313, 314), (269, 268, 300, 301), (255, 256, 288, 287), (283, 282, 314, 315), (270, 269, 301, 302), (257, 255, 287, 289), (284, 283, 315, 316), (271, 270, 302, 303), (258, 257, 289, 290), (285, 284, 316, 317), (272, 271, 303, 304), (259, 258, 290, 291), (286, 285, 317, 318), (273, 272, 304, 305), (260, 259, 291, 292), (256, 286, 318, 288), (274, 273, 305, 306), (261, 260, 292, 293), (275, 274, 306, 307), (262, 261, 293, 294), (276, 275, 307, 308), (263, 262, 294, 295), (277, 276, 308, 309), (264, 263, 295, 296), (278, 277, 309, 310), (265, 264, 296, 297), (279, 278, 310, 311), (266, 265, 297, 298), (323, 322, 354, 355), (315, 314, 346, 347), (302, 301, 333, 334), (289, 287, 319, 321), (316, 315, 347, 348), (303, 302, 334, 335), (290, 289, 321, 322), (317, 316, 348, 349), (304, 303, 335, 336), (291, 290, 322, 323), (318, 317, 349, 350), (305, 304, 336, 337), (292, 291, 323, 324), (288, 318, 350, 320), (306, 305, 337, 338), (293, 292, 324, 325), (307, 306, 338, 339), (294, 293, 325, 326), (308, 307, 339, 340), (295, 294, 326, 327), (309, 308, 340, 341), (296, 295, 327, 328), (310, 309, 341, 342), (297, 296, 328, 329), (311, 310, 342, 343), (298, 297, 329, 330), (312, 311, 343, 344), (299, 298, 330, 331), (313, 312, 344, 345), (300, 299, 331, 332), (314, 313, 345, 346), (301, 300, 332, 333), (358, 357, 389, 390), (350, 349, 381, 382), (337, 336, 368, 369), (324, 323, 355, 356), (320, 350, 382, 352), (338, 337, 369, 370), (325, 324, 356, 357), (339, 338, 370, 371), (326, 325, 357, 358), (340, 339, 371, 372), (327, 326, 358, 359), (341, 340, 372, 373), (328, 327, 359, 360), (342, 341, 373, 374), (329, 328, 360, 361), (343, 342, 374, 375), (330, 329, 361, 362), (344, 343, 375, 376), (331, 330, 362, 363), (345, 344, 376, 377), (332, 331, 363, 364), (346, 345, 377, 378), (333, 332, 364, 365), (319, 320, 352, 351), (347, 346, 378, 379), (334, 333, 365, 366), (321, 319, 351, 353), (348, 347, 379, 380), (335, 334, 366, 367), (322, 321, 353, 354), (349, 348, 380, 381), (336, 335, 367, 368), (393, 392, 424, 425), (372, 371, 403, 404), (359, 358, 390, 391), (373, 372, 404, 405), (360, 359, 391, 392), (374, 373, 405, 406), (361, 360, 392, 393), (375, 374, 406, 407), (362, 361, 393, 394), (376, 375, 407, 408), (363, 362, 394, 395), (377, 376, 408, 409), (364, 363, 395, 396), (378, 377, 409, 410), (365, 364, 396, 397), (351, 352, 384, 383), (379, 378, 410, 411), (366, 365, 397, 398), (353, 351, 383, 385), (380, 379, 411, 412), (367, 366, 398, 399), (354, 353, 385, 386), (381, 380, 412, 413), (368, 367, 399, 400), (355, 354, 386, 387), (382, 381, 413, 414), (369, 368, 400, 401), (356, 355, 387, 388), (352, 382, 414, 384), (370, 369, 401, 402), (357, 356, 388, 389), (371, 370, 402, 403), (428, 427, 459, 460), (407, 406, 438, 439), (394, 393, 425, 426), (408, 407, 439, 440), (395, 394, 426, 427), (409, 408, 440, 441), (396, 395, 427, 428), (410, 409, 441, 442), (397, 396, 428, 429), (383, 384, 416, 415), (411, 410, 442, 443), (398, 397, 429, 430), (385, 383, 415, 417), (412, 411, 443, 444), (399, 398, 430, 431), (386, 385, 417, 418), (413, 412, 444, 445), (400, 399, 431, 432), (387, 386, 418, 419), (414, 413, 445, 446), (401, 400, 432, 433), (388, 387, 419, 420), (384, 414, 446, 416), (402, 401, 433, 434), (389, 388, 420, 421), (403, 402, 434, 435), (390, 389, 421, 422), (404, 403, 435, 436), (391, 390, 422, 423), (405, 404, 436, 437), (392, 391, 423, 424), (406, 405, 437, 438), (463, 462, 494, 495), (442, 441, 473, 474), (429, 428, 460, 461), (415, 416, 448, 447), (443, 442, 474, 475), (430, 429, 461, 462), (417, 415, 447, 449), (444, 443, 475, 476), (431, 430, 462, 463), (418, 417, 449, 450), (445, 444, 476, 477), (432, 431, 463, 464), (419, 418, 450, 451), (446, 445, 477, 478), (433, 432, 464, 465), (420, 419, 451, 452), (416, 446, 478, 448), (434, 433, 465, 466), (421, 420, 452, 453), (435, 434, 466, 467), (422, 421, 453, 454), (436, 435, 467, 468), (423, 422, 454, 455), (437, 436, 468, 469), (424, 423, 455, 456), (438, 437, 469, 470), (425, 424, 456, 457), (439, 438, 470, 471), (426, 425, 457, 458), (440, 439, 471, 472), (427, 426, 458, 459), (441, 440, 472, 473), (498, 497, 529, 530), (450, 449, 481, 482), (477, 476, 508, 509), (464, 463, 495, 496), (451, 450, 482, 483), (478, 477, 509, 510), (465, 464, 496, 497), (452, 451, 483, 484), (448, 478, 510, 480), (466, 465, 497, 498), (453, 452, 484, 485), (467, 466, 498, 499), (454, 453, 485, 486), (468, 467, 499, 500), (455, 454, 486, 487), (469, 468, 500, 501), (456, 455, 487, 488), (470, 469, 501, 502), (457, 456, 488, 489), (471, 470, 502, 503), (458, 457, 489, 490), (472, 471, 503, 504), (459, 458, 490, 491), (473, 472, 504, 505), (460, 459, 491, 492), (474, 473, 505, 506), (461, 460, 492, 493), (447, 448, 480, 479), (475, 474, 506, 507), (462, 461, 493, 494), (449, 447, 479, 481), (476, 475, 507, 508), (533, 532, 564, 565), (485, 484, 516, 517), (499, 498, 530, 531), (486, 485, 517, 518), (500, 499, 531, 532), (487, 486, 518, 519), (501, 500, 532, 533), (488, 487, 519, 520), (502, 501, 533, 534), (489, 488, 520, 521), (503, 502, 534, 535), (490, 489, 521, 522), (504, 503, 535, 536), (491, 490, 522, 523), (505, 504, 536, 537), (492, 491, 523, 524), (506, 505, 537, 538), (493, 492, 524, 525), (479, 480, 512, 511), (507, 506, 538, 539), (494, 493, 525, 526), (481, 479, 511, 513), (508, 507, 539, 540), (495, 494, 526, 527), (482, 481, 513, 514), (509, 508, 540, 541), (496, 495, 527, 528), (483, 482, 514, 515), (510, 509, 541, 542), (497, 496, 528, 529), (484, 483, 515, 516), (480, 510, 542, 512), (520, 519, 551, 552), (534, 533, 565, 566), (521, 520, 552, 553), (535, 534, 566, 567), (522, 521, 553, 554), (536, 535, 567, 568), (523, 522, 554, 555), (537, 536, 568, 569), (524, 523, 555, 556), (538, 537, 569, 570), (525, 524, 556, 557), (511, 512, 544, 543), (539, 538, 570, 571), (526, 525, 557, 558), (513, 511, 543, 545), (540, 539, 571, 572), (527, 526, 558, 559), (514, 513, 545, 546), (541, 540, 572, 573), (528, 527, 559, 560), (515, 514, 546, 547), (542, 541, 573, 574), (529, 528, 560, 561), (516, 515, 547, 548), (512, 542, 574, 544), (530, 529, 561, 562), (517, 516, 548, 549), (531, 530, 562, 563), (518, 517, 549, 550), (532, 531, 563, 564), (519, 518, 550, 551), (574, 573, 129, 127), (573, 572, 130, 129), (572, 571, 131, 130), (571, 570, 132, 131), (570, 569, 133, 132), (569, 568, 134, 133), (568, 567, 135, 134), (567, 566, 136, 135), (566, 565, 137, 136), (565, 564, 138, 137), (564, 563, 139, 138), (563, 562, 140, 139), (562, 561, 141, 140), (561, 560, 142, 141), (560, 559, 143, 142), (559, 558, 144, 143), (558, 557, 145, 144), (557, 556, 146, 145), (556, 555, 147, 146), (555, 554, 148, 147), (554, 553, 149, 148), (553, 552, 150, 149), (552, 551, 151, 150), (551, 550, 152, 151), (550, 549, 153, 152), (549, 548, 154, 153), (548, 547, 155, 154), (547, 546, 156, 155), (546, 545, 157, 156), (545, 543, 158, 157), (543, 544, 128, 158), (544, 574, 127, 128), (697, 664, 667, 698), (664, 663, 666, 667), (663, 662, 665, 666), (696, 661, 664, 697), (661, 660, 663, 664), (660, 659, 662, 663), (695, 658, 661, 696), (658, 657, 660, 661), (657, 656, 659, 660), (694, 655, 658, 695), (655, 654, 657, 658), (654, 653, 656, 657), (693, 652, 655, 694), (652, 651, 654, 655), (651, 650, 653, 654), (692, 649, 652, 693), (649, 648, 651, 652), (648, 647, 650, 651), (691, 646, 649, 692), (646, 645, 648, 649), (645, 644, 647, 648), (690, 643, 646, 691), (643, 642, 645, 646), (642, 641, 644, 645), (689, 640, 643, 690), (640, 639, 642, 643), (639, 638, 641, 642), (688, 637, 640, 689), (637, 636, 639, 640), (636, 635, 638, 639), (687, 634, 637, 688), (634, 633, 636, 637), (633, 632, 635, 636), (686, 631, 634, 687), (631, 630, 633, 634), (630, 629, 632, 633), (685, 628, 631, 686), (628, 627, 630, 631), (627, 626, 629, 630), (684, 625, 628, 685), (625, 624, 627, 628), (624, 623, 626, 627), (683, 622, 625, 684), (622, 621, 624, 625), (621, 620, 623, 624), (682, 619, 622, 683), (619, 618, 621, 622), (618, 617, 620, 621), (681, 616, 619, 682), (616, 615, 618, 619), (615, 614, 617, 618), (680, 613, 616, 681), (613, 612, 615, 616), (612, 611, 614, 615), (679, 610, 613, 680), (610, 609, 612, 613), (609, 608, 611, 612), (678, 607, 610, 679), (607, 606, 609, 610), (606, 605, 608, 609), (677, 604, 607, 678), (604, 603, 606, 607), (603, 602, 605, 606), (676, 601, 604, 677), (601, 600, 603, 604), (600, 599, 602, 603), (675, 598, 601, 676), (598, 597, 600, 601), (597, 596, 599, 600), (674, 595, 598, 675), (595, 594, 597, 598), (594, 593, 596, 597), (673, 592, 595, 674), (592, 591, 594, 595), (591, 590, 593, 594), (672, 589, 592, 673), (589, 588, 591, 592), (588, 587, 590, 591), (671, 586, 589, 672), (586, 585, 588, 589), (585, 584, 587, 588), (670, 583, 586, 671), (583, 582, 585, 586), (582, 581, 584, 585), (669, 580, 583, 670), (580, 579, 582, 583), (579, 578, 581, 582), (668, 577, 580, 669), (577, 576, 579, 580), (576, 575, 578, 579), (1, 668, 669, 3), (3, 669, 670, 5), (5, 670, 671, 7), (7, 671, 672, 9), (9, 672, 673, 11), (11, 673, 674, 13), (13, 674, 675, 15), (15, 675, 676, 17), (17, 676, 677, 19), (19, 677, 678, 21), (21, 678, 679, 23), (23, 679, 680, 25), (25, 680, 681, 27), (27, 681, 682, 29), (29, 682, 683, 31), (31, 683, 684, 33), (33, 684, 685, 35), (35, 685, 686, 37), (37, 686, 687, 39), (39, 687, 688, 41), (41, 688, 689, 43), (43, 689, 690, 45), (45, 690, 691, 47), (47, 691, 692, 49), (49, 692, 693, 51), (51, 693, 694, 53), (53, 694, 695, 55), (55, 695, 696, 57), (57, 696, 697, 59), (59, 697, 698, 61), (62, 128, 700), (700, 128, 699), (128, 2, 699), (703, 0, 61, 698), (0, 703, 668, 1), (698, 667, 703), (668, 703, 577), (703, 667, 577), (577, 667, 666, 576), (666, 665, 702), (576, 701, 575), (702, 701, 576, 666), (709, 707, 731, 730), (714, 720, 726, 716), (712, 721, 720, 714), (710, 724, 721, 712), (705, 706, 708, 710, 712, 714, 716, 718), (708, 722, 724, 710), (718, 727, 725, 705), (706, 723, 722, 708), (705, 725, 723, 706), (716, 726, 727, 718), (713, 715, 720, 721), (707, 709, 722, 723), (711, 713, 721, 724), (704, 707, 723, 725), (709, 711, 724, 722), (715, 717, 726, 720), (717, 719, 727, 726), (719, 704, 725, 727), (731, 733, 735, 734, 728, 729, 732, 730), (719, 717, 734, 735), (711, 709, 730, 732), (713, 711, 732, 729), (715, 713, 729, 728), (704, 719, 735, 733), (717, 715, 728, 734), (707, 704, 733, 731), (699, 735, 700), (2, 733, 735, 699), (734, 62, 700, 735), (734, 728, 62), (62, 728, 665), (665, 728, 729), (665, 729, 732, 702), (731, 733, 2), (2, 575, 731), (731, 575, 730), (575, 701, 730), (730, 701, 702, 732)])
_uv = me_cylinder.uv_layers.new(name='UVMap')
_uv.uv.foreach_set('vector', [0.9688, 0.961, 0.9688, 1.0, 0.9375, 1.0, 0.9375, 0.961, 0.9375, 0.961, 0.9375, 1.0, 0.9062, 1.0, 0.9062, 0.961, 0.9062, 0.961, 0.9062, 1.0, 0.875, 1.0, 0.875, 0.961, 0.875, 0.961, 0.875, 1.0, 0.8438, 1.0, 0.8438, 0.961, 0.8438, 0.961, 0.8438, 1.0, 0.8125, 1.0, 0.8125, 0.961, 0.8125, 0.961, 0.8125, 1.0, 0.7812, 1.0, 0.7812, 0.961, 0.7812, 0.961, 0.7812, 1.0, 0.75, 1.0, 0.75, 0.961, 0.75, 0.961, 0.75, 1.0, 0.7188, 1.0, 0.7188, 0.961, 0.7188, 0.961, 0.7188, 1.0, 0.6875, 1.0, 0.6875, 0.961, 0.6875, 0.961, 0.6875, 1.0, 0.6562, 1.0, 0.6562, 0.961, 0.6562, 0.961, 0.6562, 1.0, 0.625, 1.0, 0.625, 0.961, 0.625, 0.961, 0.625, 1.0, 0.5938, 1.0, 0.5938, 0.961, 0.5938, 0.961, 0.5938, 1.0, 0.5625, 1.0, 0.5625, 0.961, 0.5625, 0.961, 0.5625, 1.0, 0.5312, 1.0, 0.5312, 0.961, 0.5312, 0.961, 0.5312, 1.0, 0.5, 1.0, 0.5, 0.961, 0.5, 0.961, 0.5, 1.0, 0.4688, 1.0, 0.4688, 0.961, 0.4688, 0.961, 0.4688, 1.0, 0.4375, 1.0, 0.4375, 0.961, 0.4375, 0.961, 0.4375, 1.0, 0.4062, 1.0, 0.4062, 0.961, 0.4062, 0.961, 0.4062, 1.0, 0.375, 1.0, 0.375, 0.961, 0.375, 0.961, 0.375, 1.0, 0.3438, 1.0, 0.3438, 0.961, 0.3438, 0.961, 0.3438, 1.0, 0.3125, 1.0, 0.3125, 0.961, 0.3125, 0.961, 0.3125, 1.0, 0.2812, 1.0, 0.2812, 0.961, 0.2812, 0.961, 0.2812, 1.0, 0.25, 1.0, 0.25, 0.961, 0.25, 0.961, 0.25, 1.0, 0.2188, 1.0, 0.2188, 0.961, 0.2188, 0.961, 0.2188, 1.0, 0.1875, 1.0, 0.1875, 0.961, 0.1875, 0.961, 0.1875, 1.0, 0.1562, 1.0, 0.1562, 0.961, 0.1562, 0.961, 0.1562, 1.0, 0.125, 1.0, 0.125, 0.961, 0.125, 0.961, 0.125, 1.0, 0.09375, 1.0, 0.09375, 0.961, 0.09375, 0.961, 0.09375, 1.0, 0.0625, 1.0, 0.0625, 0.961, 0.375, 1.0, 0.4062, 1.0, 0.4062, 1.0, 0.375, 1.0, 0.0625, 0.961, 0.0625, 1.0, 0.03125, 1.0, 0.03125, 0.961, 1.0, 1.0, 0.9688, 1.0, 0.9688, 1.0, 0.75, 0.49, 0.7968, 0.4854, 0.8418, 0.4717, 0.8833, 0.4496, 0.9197, 0.4197, 0.9496, 0.3833, 0.9717, 0.3418, 0.9854, 0.2968, 0.99, 0.25, 0.9854, 0.2032, 0.9717, 0.1582, 0.9496, 0.1167, 0.9197, 0.08029, 0.8833, 0.05045, 0.8418, 0.02827, 0.7968, 0.01461, 0.75, 0.01, 0.7032, 0.01461, 0.6582, 0.02827, 0.6167, 0.05045, 0.5803, 0.08029, 0.5504, 0.1167, 0.5283, 0.1582, 0.5146, 0.2032, 0.51, 0.25, 0.5146, 0.2968, 0.5283, 0.3418, 0.5504, 0.3833, 0.5803, 0.4197, 0.6167, 0.4496, 0.6582, 0.4717, 0.7032, 0.4854, 1.0, 0.5, 1.0, 1.0, 0.9688, 1.0, 0.9688, 0.5, 0.9688, 0.5, 0.9688, 1.0, 0.9375, 1.0, 0.9375, 0.5, 0.9375, 0.5, 0.9375, 1.0, 0.9062, 1.0, 0.9062, 0.5, 0.9062, 0.5, 0.9062, 1.0, 0.875, 1.0, 0.875, 0.5, 0.875, 0.5, 0.875, 1.0, 0.8438, 1.0, 0.8438, 0.5, 0.8438, 0.5, 0.8438, 1.0, 0.8125, 1.0, 0.8125, 0.5, 0.8125, 0.5, 0.8125, 1.0, 0.7812, 1.0, 0.7812, 0.5, 0.7812, 0.5, 0.7812, 1.0, 0.75, 1.0, 0.75, 0.5, 0.75, 0.5, 0.75, 1.0, 0.7188, 1.0, 0.7188, 0.5, 0.7188, 0.5, 0.7188, 1.0, 0.6875, 1.0, 0.6875, 0.5, 0.6875, 0.5, 0.6875, 1.0, 0.6562, 1.0, 0.6562, 0.5, 0.6562, 0.5, 0.6562, 1.0, 0.625, 1.0, 0.625, 0.5, 0.625, 0.5, 0.625, 1.0, 0.5938, 1.0, 0.5938, 0.5, 0.5938, 0.5, 0.5938, 1.0, 0.5625, 1.0, 0.5625, 0.5, 0.5625, 0.5, 0.5625, 1.0, 0.5312, 1.0, 0.5312, 0.5, 0.5312, 0.5, 0.5312, 1.0, 0.5, 1.0, 0.5, 0.5, 0.5, 0.5, 0.5, 1.0, 0.4688, 1.0, 0.4688, 0.5, 0.4688, 0.5, 0.4688, 1.0, 0.4375, 1.0, 0.4375, 0.5, 0.4375, 0.5, 0.4375, 1.0, 0.4062, 1.0, 0.4062, 0.5, 0.4062, 0.5, 0.4062, 1.0, 0.375, 1.0, 0.375, 0.5, 0.375, 0.5, 0.375, 1.0, 0.3438, 1.0, 0.3438, 0.5, 0.3438, 0.5, 0.3438, 1.0, 0.3125, 1.0, 0.3125, 0.5, 0.3125, 0.5, 0.3125, 1.0, 0.2812, 1.0, 0.2812, 0.5, 0.2812, 0.5, 0.2812, 1.0, 0.25, 1.0, 0.25, 0.5, 0.25, 0.5, 0.25, 1.0, 0.2188, 1.0, 0.2188, 0.5, 0.2188, 0.5, 0.2188, 1.0, 0.1875, 1.0, 0.1875, 0.5, 0.1875, 0.5, 0.1875, 1.0, 0.1562, 1.0, 0.1562, 0.5, 0.1562, 0.5, 0.1562, 1.0, 0.125, 1.0, 0.125, 0.5, 0.125, 0.5, 0.125, 1.0, 0.09375, 1.0, 0.09375, 0.5, 0.09375, 0.5, 0.09375, 1.0, 0.0625, 1.0, 0.0625, 0.5, 0.4688, 1.0, 0.5, 1.0, 0.5, 1.0, 0.4688, 1.0, 0.0625, 0.5, 0.0625, 1.0, 0.03125, 1.0, 0.03125, 0.5, 0.03125, 0.5, 0.03125, 1.0, 0.0, 1.0, 0.0, 0.5, 0.75, 0.49, 0.7968, 0.4854, 0.8418, 0.4717, 0.8833, 0.4496, 0.9197, 0.4197, 0.9496, 0.3833, 0.9717, 0.3418, 0.9854, 0.2968, 0.99, 0.25, 0.9854, 0.2032, 0.9717, 0.1582, 0.9496, 0.1167, 0.9197, 0.08029, 0.8833, 0.05045, 0.8418, 0.02827, 0.7968, 0.01461, 0.75, 0.01, 0.7032, 0.01461, 0.6582, 0.02827, 0.6167, 0.05045, 0.5803, 0.08029, 0.5504, 0.1167, 0.5283, 0.1582, 0.5146, 0.2032, 0.51, 0.25, 0.5146, 0.2968, 0.5283, 0.3418, 0.5504, 0.3833, 0.5803, 0.4197, 0.6167, 0.4496, 0.6582, 0.4717, 0.7032, 0.4854, 0.3438, 1.0, 0.375, 1.0, 0.375, 1.0, 0.3438, 1.0, 0.1875, 1.0, 0.2188, 1.0, 0.2188, 1.0, 0.1875, 1.0, 0.09375, 1.0, 0.125, 1.0, 0.125, 1.0, 0.09375, 1.0, 0.9062, 1.0, 0.9375, 1.0, 0.9375, 1.0, 0.9062, 1.0, 0.7188, 1.0, 0.75, 1.0, 0.75, 1.0, 0.7188, 1.0, 0.625, 1.0, 0.6562, 1.0, 0.6562, 1.0, 0.625, 1.0, 0.4375, 1.0, 0.4688, 1.0, 0.4688, 1.0, 0.4375, 1.0, 0.3438, 1.0, 0.375, 1.0, 0.375, 1.0, 0.3438, 1.0, 0.1562, 1.0, 0.1875, 1.0, 0.1875, 1.0, 0.1562, 1.0, 0.0625, 1.0, 0.09375, 1.0, 0.09375, 1.0, 0.0625, 1.0, 0.875, 1.0, 0.9062, 1.0, 0.9062, 1.0, 0.875, 1.0, 0.6875, 1.0, 0.7188, 1.0, 0.7188, 1.0, 0.6875, 1.0, 0.5938, 1.0, 0.625, 1.0, 0.625, 1.0, 0.5938, 1.0, 0.4062, 1.0, 0.4375, 1.0, 0.4375, 1.0, 0.4062, 1.0, 0.3125, 1.0, 0.3438, 1.0, 0.3438, 1.0, 0.3125, 1.0, 0.125, 1.0, 0.1562, 1.0, 0.1562, 1.0, 0.125, 1.0, 0.03125, 1.0, 0.0625, 1.0, 0.0625, 1.0, 0.03125, 1.0, 0.9375, 1.0, 0.9688, 1.0, 0.9688, 1.0, 0.9375, 1.0, 0.8438, 1.0, 0.875, 1.0, 0.875, 1.0, 0.8438, 1.0, 0.6562, 1.0, 0.6875, 1.0, 0.6875, 1.0, 0.6562, 1.0, 0.5625, 1.0, 0.5938, 1.0, 0.5938, 1.0, 0.5625, 1.0, 0.375, 1.0, 0.4062, 1.0, 0.4062, 1.0, 0.375, 1.0, 0.2812, 1.0, 0.3125, 1.0, 0.3125, 1.0, 0.2812, 1.0, 0.09375, 1.0, 0.125, 1.0, 0.125, 1.0, 0.09375, 1.0, 0.0, 1.0, 0.03125, 1.0, 0.03125, 1.0, 0.0, 1.0, 0.9062, 1.0, 0.9375, 1.0, 0.9375, 1.0, 0.9062, 1.0, 0.8125, 1.0, 0.8438, 1.0, 0.8438, 1.0, 0.8125, 1.0, 0.625, 1.0, 0.6562, 1.0, 0.6562, 1.0, 0.625, 1.0, 0.5312, 1.0, 0.5625, 1.0, 0.5625, 1.0, 0.5312, 1.0, 0.3438, 1.0, 0.375, 1.0, 0.375, 1.0, 0.3438, 1.0, 0.25, 1.0, 0.2812, 1.0, 0.2812, 1.0, 0.25, 1.0, 0.0625, 1.0, 0.09375, 1.0, 0.09375, 1.0, 0.0625, 1.0, 0.875, 1.0, 0.9062, 1.0, 0.9062, 1.0, 0.875, 1.0, 0.7812, 1.0, 0.8125, 1.0, 0.8125, 1.0, 0.7812, 1.0, 0.5938, 1.0, 0.625, 1.0, 0.625, 1.0, 0.5938, 1.0, 0.5, 1.0, 0.5312, 1.0, 0.5312, 1.0, 0.5, 1.0, 0.3125, 1.0, 0.3438, 1.0, 0.3438, 1.0, 0.3125, 1.0, 0.2188, 1.0, 0.25, 1.0, 0.25, 1.0, 0.2188, 1.0, 0.03125, 1.0, 0.0625, 1.0, 0.0625, 1.0, 0.03125, 1.0, 0.8438, 1.0, 0.875, 1.0, 0.875, 1.0, 0.8438, 1.0, 0.75, 1.0, 0.7812, 1.0, 0.7812, 1.0, 0.75, 1.0, 0.5625, 1.0, 0.5938, 1.0, 0.5938, 1.0, 0.5625, 1.0, 0.4688, 1.0, 0.5, 1.0, 0.5, 1.0, 0.4688, 1.0, 0.2812, 1.0, 0.3125, 1.0, 0.3125, 1.0, 0.2812, 1.0, 0.1875, 1.0, 0.2188, 1.0, 0.2188, 1.0, 0.1875, 1.0, 0.03125, 1.0, 0.0, 1.0, 0.03125, 1.0, 0.8125, 1.0, 0.8438, 1.0, 0.8438, 1.0, 0.8125, 1.0, 0.7188, 1.0, 0.75, 1.0, 0.75, 1.0, 0.7188, 1.0, 0.5312, 1.0, 0.5625, 1.0, 0.5625, 1.0, 0.5312, 1.0, 0.4375, 1.0, 0.4688, 1.0, 0.4688, 1.0, 0.4375, 1.0, 0.9688, 1.0, 1.0, 1.0, 1.0, 1.0, 0.9688, 1.0, 0.25, 1.0, 0.2812, 1.0, 0.2812, 1.0, 0.25, 1.0, 0.1562, 1.0, 0.1875, 1.0, 0.1875, 1.0, 0.1562, 1.0, 0.7812, 1.0, 0.8125, 1.0, 0.8125, 1.0, 0.7812, 1.0, 0.6875, 1.0, 0.7188, 1.0, 0.7188, 1.0, 0.6875, 1.0, 0.5, 1.0, 0.5312, 1.0, 0.5312, 1.0, 0.5, 1.0, 0.4062, 1.0, 0.4375, 1.0, 0.4375, 1.0, 0.4062, 1.0, 0.2188, 1.0, 0.25, 1.0, 0.25, 1.0, 0.2188, 1.0, 0.125, 1.0, 0.1562, 1.0, 0.1562, 1.0, 0.125, 1.0, 0.9375, 1.0, 0.9688, 1.0, 0.9688, 1.0, 0.9375, 1.0, 0.75, 1.0, 0.7812, 1.0, 0.7812, 1.0, 0.75, 1.0, 0.6562, 1.0, 0.6875, 1.0, 0.6875, 1.0, 0.6562, 1.0, 0.4062, 1.0, 0.4375, 1.0, 0.4375, 1.0, 0.4062, 1.0, 0.75, 1.0, 0.7812, 1.0, 0.7812, 1.0, 0.75, 1.0, 0.3125, 1.0, 0.3438, 1.0, 0.3438, 1.0, 0.3125, 1.0, 0.7188, 1.0, 0.75, 1.0, 0.75, 1.0, 0.7188, 1.0, 0.2812, 1.0, 0.3125, 1.0, 0.3125, 1.0, 0.2812, 1.0, 0.6875, 1.0, 0.7188, 1.0, 0.7188, 1.0, 0.6875, 1.0, 0.25, 1.0, 0.2812, 1.0, 0.2812, 1.0, 0.25, 1.0, 0.6562, 1.0, 0.6875, 1.0, 0.6875, 1.0, 0.6562, 1.0, 0.2188, 1.0, 0.25, 1.0, 0.25, 1.0, 0.2188, 1.0, 0.625, 1.0, 0.6562, 1.0, 0.6562, 1.0, 0.625, 1.0, 0.1875, 1.0, 0.2188, 1.0, 0.2188, 1.0, 0.1875, 1.0, 0.5938, 1.0, 0.625, 1.0, 0.625, 1.0, 0.5938, 1.0, 0.1562, 1.0, 0.1875, 1.0, 0.1875, 1.0, 0.1562, 1.0, 0.5625, 1.0, 0.5938, 1.0, 0.5938, 1.0, 0.5625, 1.0, 0.9688, 1.0, 1.0, 1.0, 1.0, 1.0, 0.9688, 1.0, 0.125, 1.0, 0.1562, 1.0, 0.1562, 1.0, 0.125, 1.0, 0.5312, 1.0, 0.5625, 1.0, 0.5625, 1.0, 0.5312, 1.0, 0.9375, 1.0, 0.9688, 1.0, 0.9688, 1.0, 0.9375, 1.0, 0.09375, 1.0, 0.125, 1.0, 0.125, 1.0, 0.09375, 1.0, 0.5, 1.0, 0.5312, 1.0, 0.5312, 1.0, 0.5, 1.0, 0.9062, 1.0, 0.9375, 1.0, 0.9375, 1.0, 0.9062, 1.0, 0.0625, 1.0, 0.09375, 1.0, 0.09375, 1.0, 0.0625, 1.0, 0.4688, 1.0, 0.5, 1.0, 0.5, 1.0, 0.4688, 1.0, 0.875, 1.0, 0.9062, 1.0, 0.9062, 1.0, 0.875, 1.0, 0.03125, 1.0, 0.0625, 1.0, 0.0625, 1.0, 0.03125, 1.0, 0.4375, 1.0, 0.4688, 1.0, 0.4688, 1.0, 0.4375, 1.0, 0.8438, 1.0, 0.875, 1.0, 0.875, 1.0, 0.8438, 1.0, 0.0, 1.0, 0.03125, 1.0, 0.03125, 1.0, 0.0, 1.0, 0.4062, 1.0, 0.4375, 1.0, 0.4375, 1.0, 0.4062, 1.0, 0.8125, 1.0, 0.8438, 1.0, 0.8438, 1.0, 0.8125, 1.0, 0.375, 1.0, 0.4062, 1.0, 0.4062, 1.0, 0.375, 1.0, 0.7812, 1.0, 0.8125, 1.0, 0.8125, 1.0, 0.7812, 1.0, 0.3125, 1.0, 0.3438, 1.0, 0.3438, 1.0, 0.3125, 1.0, 0.8125, 1.0, 0.8438, 1.0, 0.8438, 1.0, 0.8125, 1.0, 0.375, 1.0, 0.4062, 1.0, 0.4062, 1.0, 0.375, 1.0, 0.7812, 1.0, 0.8125, 1.0, 0.8125, 1.0, 0.7812, 1.0, 0.3438, 1.0, 0.375, 1.0, 0.375, 1.0, 0.3438, 1.0, 0.75, 1.0, 0.7812, 1.0, 0.7812, 1.0, 0.75, 1.0, 0.3125, 1.0, 0.3438, 1.0, 0.3438, 1.0, 0.3125, 1.0, 0.7188, 1.0, 0.75, 1.0, 0.75, 1.0, 0.7188, 1.0, 0.2812, 1.0, 0.3125, 1.0, 0.3125, 1.0, 0.2812, 1.0, 0.6875, 1.0, 0.7188, 1.0, 0.7188, 1.0, 0.6875, 1.0, 0.25, 1.0, 0.2812, 1.0, 0.2812, 1.0, 0.25, 1.0, 0.6562, 1.0, 0.6875, 1.0, 0.6875, 1.0, 0.6562, 1.0, 0.2188, 1.0, 0.25, 1.0, 0.25, 1.0, 0.2188, 1.0, 0.625, 1.0, 0.6562, 1.0, 0.6562, 1.0, 0.625, 1.0, 0.1875, 1.0, 0.2188, 1.0, 0.2188, 1.0, 0.1875, 1.0, 0.5938, 1.0, 0.625, 1.0, 0.625, 1.0, 0.5938, 1.0, 0.1562, 1.0, 0.1875, 1.0, 0.1875, 1.0, 0.1562, 1.0, 0.5625, 1.0, 0.5938, 1.0, 0.5938, 1.0, 0.5625, 1.0, 0.9688, 1.0, 1.0, 1.0, 1.0, 1.0, 0.9688, 1.0, 0.125, 1.0, 0.1562, 1.0, 0.1562, 1.0, 0.125, 1.0, 0.5312, 1.0, 0.5625, 1.0, 0.5625, 1.0, 0.5312, 1.0, 0.9375, 1.0, 0.9688, 1.0, 0.9688, 1.0, 0.9375, 1.0, 0.09375, 1.0, 0.125, 1.0, 0.125, 1.0, 0.09375, 1.0, 0.5, 1.0, 0.5312, 1.0, 0.5312, 1.0, 0.5, 1.0, 0.9062, 1.0, 0.9375, 1.0, 0.9375, 1.0, 0.9062, 1.0, 0.0625, 1.0, 0.09375, 1.0, 0.09375, 1.0, 0.0625, 1.0, 0.4688, 1.0, 0.5, 1.0, 0.5, 1.0, 0.4688, 1.0, 0.875, 1.0, 0.9062, 1.0, 0.9062, 1.0, 0.875, 1.0, 0.03125, 1.0, 0.0625, 1.0, 0.0625, 1.0, 0.03125, 1.0, 0.4375, 1.0, 0.4688, 1.0, 0.4688, 1.0, 0.4375, 1.0, 0.8438, 1.0, 0.875, 1.0, 0.875, 1.0, 0.8438, 1.0, 0.0, 1.0, 0.03125, 1.0, 0.03125, 1.0, 0.0, 1.0, 0.2188, 1.0, 0.25, 1.0, 0.25, 1.0, 0.2188, 1.0, 0.7188, 1.0, 0.75, 1.0, 0.75, 1.0, 0.7188, 1.0, 0.2812, 1.0, 0.3125, 1.0, 0.3125, 1.0, 0.2812, 1.0, 0.6875, 1.0, 0.7188, 1.0, 0.7188, 1.0, 0.6875, 1.0, 0.25, 1.0, 0.2812, 1.0, 0.2812, 1.0, 0.25, 1.0, 0.6562, 1.0, 0.6875, 1.0, 0.6875, 1.0, 0.6562, 1.0, 0.2188, 1.0, 0.25, 1.0, 0.25, 1.0, 0.2188, 1.0, 0.625, 1.0, 0.6562, 1.0, 0.6562, 1.0, 0.625, 1.0, 0.1875, 1.0, 0.2188, 1.0, 0.2188, 1.0, 0.1875, 1.0, 0.5938, 1.0, 0.625, 1.0, 0.625, 1.0, 0.5938, 1.0, 0.1562, 1.0, 0.1875, 1.0, 0.1875, 1.0, 0.1562, 1.0, 0.5625, 1.0, 0.5938, 1.0, 0.5938, 1.0, 0.5625, 1.0, 0.9688, 1.0, 1.0, 1.0, 1.0, 1.0, 0.9688, 1.0, 0.125, 1.0, 0.1562, 1.0, 0.1562, 1.0, 0.125, 1.0, 0.5312, 1.0, 0.5625, 1.0, 0.5625, 1.0, 0.5312, 1.0, 0.9375, 1.0, 0.9688, 1.0, 0.9688, 1.0, 0.9375, 1.0, 0.09375, 1.0, 0.125, 1.0, 0.125, 1.0, 0.09375, 1.0, 0.5, 1.0, 0.5312, 1.0, 0.5312, 1.0, 0.5, 1.0, 0.9062, 1.0, 0.9375, 1.0, 0.9375, 1.0, 0.9062, 1.0, 0.0625, 1.0, 0.09375, 1.0, 0.09375, 1.0, 0.0625, 1.0, 0.4688, 1.0, 0.5, 1.0, 0.5, 1.0, 0.4688, 1.0, 0.875, 1.0, 0.9062, 1.0, 0.9062, 1.0, 0.875, 1.0, 0.03125, 1.0, 0.0625, 1.0, 0.0625, 1.0, 0.03125, 1.0, 0.4375, 1.0, 0.4688, 1.0, 0.4688, 1.0, 0.4375, 1.0, 0.8438, 1.0, 0.875, 1.0, 0.875, 1.0, 0.8438, 1.0, 0.0, 1.0, 0.03125, 1.0, 0.03125, 1.0, 0.0, 1.0, 0.4062, 1.0, 0.4375, 1.0, 0.4375, 1.0, 0.4062, 1.0, 0.8125, 1.0, 0.8438, 1.0, 0.8438, 1.0, 0.8125, 1.0, 0.375, 1.0, 0.4062, 1.0, 0.4062, 1.0, 0.375, 1.0, 0.7812, 1.0, 0.8125, 1.0, 0.8125, 1.0, 0.7812, 1.0, 0.3438, 1.0, 0.375, 1.0, 0.375, 1.0, 0.3438, 1.0, 0.75, 1.0, 0.7812, 1.0, 0.7812, 1.0, 0.75, 1.0, 0.9688, 1.0, 1.0, 1.0, 1.0, 1.0, 0.9688, 1.0, 0.625, 1.0, 0.6562, 1.0, 0.6562, 1.0, 0.625, 1.0, 0.1875, 1.0, 0.2188, 1.0, 0.2188, 1.0, 0.1875, 1.0, 0.5938, 1.0, 0.625, 1.0, 0.625, 1.0, 0.5938, 1.0, 0.1562, 1.0, 0.1875, 1.0, 0.1875, 1.0, 0.1562, 1.0, 0.5625, 1.0, 0.5938, 1.0, 0.5938, 1.0, 0.5625, 1.0, 0.9688, 1.0, 1.0, 1.0, 1.0, 1.0, 0.9688, 1.0, 0.125, 1.0, 0.1562, 1.0, 0.1562, 1.0, 0.125, 1.0, 0.5312, 1.0, 0.5625, 1.0, 0.5625, 1.0, 0.5312, 1.0, 0.9375, 1.0, 0.9688, 1.0, 0.9688, 1.0, 0.9375, 1.0, 0.09375, 1.0, 0.125, 1.0, 0.125, 1.0, 0.09375, 1.0, 0.5, 1.0, 0.5312, 1.0, 0.5312, 1.0, 0.5, 1.0, 0.9062, 1.0, 0.9375, 1.0, 0.9375, 1.0, 0.9062, 1.0, 0.0625, 1.0, 0.09375, 1.0, 0.09375, 1.0, 0.0625, 1.0, 0.4688, 1.0, 0.5, 1.0, 0.5, 1.0, 0.4688, 1.0, 0.875, 1.0, 0.9062, 1.0, 0.9062, 1.0, 0.875, 1.0, 0.03125, 1.0, 0.0625, 1.0, 0.0625, 1.0, 0.03125, 1.0, 0.4375, 1.0, 0.4688, 1.0, 0.4688, 1.0, 0.4375, 1.0, 0.8438, 1.0, 0.875, 1.0, 0.875, 1.0, 0.8438, 1.0, 0.0, 1.0, 0.03125, 1.0, 0.03125, 1.0, 0.0, 1.0, 0.4062, 1.0, 0.4375, 1.0, 0.4375, 1.0, 0.4062, 1.0, 0.8125, 1.0, 0.8438, 1.0, 0.8438, 1.0, 0.8125, 1.0, 0.375, 1.0, 0.4062, 1.0, 0.4062, 1.0, 0.375, 1.0, 0.7812, 1.0, 0.8125, 1.0, 0.8125, 1.0, 0.7812, 1.0, 0.3438, 1.0, 0.375, 1.0, 0.375, 1.0, 0.3438, 1.0, 0.75, 1.0, 0.7812, 1.0, 0.7812, 1.0, 0.75, 1.0, 0.3125, 1.0, 0.3438, 1.0, 0.3438, 1.0, 0.3125, 1.0, 0.7188, 1.0, 0.75, 1.0, 0.75, 1.0, 0.7188, 1.0, 0.2812, 1.0, 0.3125, 1.0, 0.3125, 1.0, 0.2812, 1.0, 0.6875, 1.0, 0.7188, 1.0, 0.7188, 1.0, 0.6875, 1.0, 0.25, 1.0, 0.2812, 1.0, 0.2812, 1.0, 0.25, 1.0, 0.6562, 1.0, 0.6875, 1.0, 0.6875, 1.0, 0.6562, 1.0, 0.875, 1.0, 0.9062, 1.0, 0.9062, 1.0, 0.875, 1.0, 0.125, 1.0, 0.1562, 1.0, 0.1562, 1.0, 0.125, 1.0, 0.5312, 1.0, 0.5625, 1.0, 0.5625, 1.0, 0.5312, 1.0, 0.9375, 1.0, 0.9688, 1.0, 0.9688, 1.0, 0.9375, 1.0, 0.09375, 1.0, 0.125, 1.0, 0.125, 1.0, 0.09375, 1.0, 0.5, 1.0, 0.5312, 1.0, 0.5312, 1.0, 0.5, 1.0, 0.9062, 1.0, 0.9375, 1.0, 0.9375, 1.0, 0.9062, 1.0, 0.0625, 1.0, 0.09375, 1.0, 0.09375, 1.0, 0.0625, 1.0, 0.4688, 1.0, 0.5, 1.0, 0.5, 1.0, 0.4688, 1.0, 0.875, 1.0, 0.9062, 1.0, 0.9062, 1.0, 0.875, 1.0, 0.03125, 1.0, 0.0625, 1.0, 0.0625, 1.0, 0.03125, 1.0, 0.4375, 1.0, 0.4688, 1.0, 0.4688, 1.0, 0.4375, 1.0, 0.8438, 1.0, 0.875, 1.0, 0.875, 1.0, 0.8438, 1.0, 0.0, 1.0, 0.03125, 1.0, 0.03125, 1.0, 0.0, 1.0, 0.4062, 1.0, 0.4375, 1.0, 0.4375, 1.0, 0.4062, 1.0, 0.8125, 1.0, 0.8438, 1.0, 0.8438, 1.0, 0.8125, 1.0, 0.375, 1.0, 0.4062, 1.0, 0.4062, 1.0, 0.375, 1.0, 0.7812, 1.0, 0.8125, 1.0, 0.8125, 1.0, 0.7812, 1.0, 0.3438, 1.0, 0.375, 1.0, 0.375, 1.0, 0.3438, 1.0, 0.75, 1.0, 0.7812, 1.0, 0.7812, 1.0, 0.75, 1.0, 0.3125, 1.0, 0.3438, 1.0, 0.3438, 1.0, 0.3125, 1.0, 0.7188, 1.0, 0.75, 1.0, 0.75, 1.0, 0.7188, 1.0, 0.2812, 1.0, 0.3125, 1.0, 0.3125, 1.0, 0.2812, 1.0, 0.6875, 1.0, 0.7188, 1.0, 0.7188, 1.0, 0.6875, 1.0, 0.25, 1.0, 0.2812, 1.0, 0.2812, 1.0, 0.25, 1.0, 0.6562, 1.0, 0.6875, 1.0, 0.6875, 1.0, 0.6562, 1.0, 0.2188, 1.0, 0.25, 1.0, 0.25, 1.0, 0.2188, 1.0, 0.625, 1.0, 0.6562, 1.0, 0.6562, 1.0, 0.625, 1.0, 0.1875, 1.0, 0.2188, 1.0, 0.2188, 1.0, 0.1875, 1.0, 0.5938, 1.0, 0.625, 1.0, 0.625, 1.0, 0.5938, 1.0, 0.1562, 1.0, 0.1875, 1.0, 0.1875, 1.0, 0.1562, 1.0, 0.5625, 1.0, 0.5938, 1.0, 0.5938, 1.0, 0.5625, 1.0, 0.7812, 1.0, 0.8125, 1.0, 0.8125, 1.0, 0.7812, 1.0, 0.03125, 1.0, 0.0625, 1.0, 0.0625, 1.0, 0.03125, 1.0, 0.4375, 1.0, 0.4688, 1.0, 0.4688, 1.0, 0.4375, 1.0, 0.8438, 1.0, 0.875, 1.0, 0.875, 1.0, 0.8438, 1.0, 0.0, 1.0, 0.03125, 1.0, 0.03125, 1.0, 0.0, 1.0, 0.4062, 1.0, 0.4375, 1.0, 0.4375, 1.0, 0.4062, 1.0, 0.8125, 1.0, 0.8438, 1.0, 0.8438, 1.0, 0.8125, 1.0, 0.375, 1.0, 0.4062, 1.0, 0.4062, 1.0, 0.375, 1.0, 0.7812, 1.0, 0.8125, 1.0, 0.8125, 1.0, 0.7812, 1.0, 0.3438, 1.0, 0.375, 1.0, 0.375, 1.0, 0.3438, 1.0, 0.75, 1.0, 0.7812, 1.0, 0.7812, 1.0, 0.75, 1.0, 0.3125, 1.0, 0.3438, 1.0, 0.3438, 1.0, 0.3125, 1.0, 0.7188, 1.0, 0.75, 1.0, 0.75, 1.0, 0.7188, 1.0, 0.2812, 1.0, 0.3125, 1.0, 0.3125, 1.0, 0.2812, 1.0, 0.6875, 1.0, 0.7188, 1.0, 0.7188, 1.0, 0.6875, 1.0, 0.25, 1.0, 0.2812, 1.0, 0.2812, 1.0, 0.25, 1.0, 0.6562, 1.0, 0.6875, 1.0, 0.6875, 1.0, 0.6562, 1.0, 0.2188, 1.0, 0.25, 1.0, 0.25, 1.0, 0.2188, 1.0, 0.625, 1.0, 0.6562, 1.0, 0.6562, 1.0, 0.625, 1.0, 0.1875, 1.0, 0.2188, 1.0, 0.2188, 1.0, 0.1875, 1.0, 0.5938, 1.0, 0.625, 1.0, 0.625, 1.0, 0.5938, 1.0, 0.1562, 1.0, 0.1875, 1.0, 0.1875, 1.0, 0.1562, 1.0, 0.5625, 1.0, 0.5938, 1.0, 0.5938, 1.0, 0.5625, 1.0, 0.9688, 1.0, 1.0, 1.0, 1.0, 1.0, 0.9688, 1.0, 0.125, 1.0, 0.1562, 1.0, 0.1562, 1.0, 0.125, 1.0, 0.5312, 1.0, 0.5625, 1.0, 0.5625, 1.0, 0.5312, 1.0, 0.9375, 1.0, 0.9688, 1.0, 0.9688, 1.0, 0.9375, 1.0, 0.09375, 1.0, 0.125, 1.0, 0.125, 1.0, 0.09375, 1.0, 0.5, 1.0, 0.5312, 1.0, 0.5312, 1.0, 0.5, 1.0, 0.9062, 1.0, 0.9375, 1.0, 0.9375, 1.0, 0.9062, 1.0, 0.0625, 1.0, 0.09375, 1.0, 0.09375, 1.0, 0.0625, 1.0, 0.4688, 1.0, 0.5, 1.0, 0.5, 1.0, 0.4688, 1.0, 0.6875, 1.0, 0.7188, 1.0, 0.7188, 1.0, 0.6875, 1.0, 0.3438, 1.0, 0.375, 1.0, 0.375, 1.0, 0.3438, 1.0, 0.75, 1.0, 0.7812, 1.0, 0.7812, 1.0, 0.75, 1.0, 0.3125, 1.0, 0.3438, 1.0, 0.3438, 1.0, 0.3125, 1.0, 0.7188, 1.0, 0.75, 1.0, 0.75, 1.0, 0.7188, 1.0, 0.2812, 1.0, 0.3125, 1.0, 0.3125, 1.0, 0.2812, 1.0, 0.6875, 1.0, 0.7188, 1.0, 0.7188, 1.0, 0.6875, 1.0, 0.25, 1.0, 0.2812, 1.0, 0.2812, 1.0, 0.25, 1.0, 0.6562, 1.0, 0.6875, 1.0, 0.6875, 1.0, 0.6562, 1.0, 0.2188, 1.0, 0.25, 1.0, 0.25, 1.0, 0.2188, 1.0, 0.625, 1.0, 0.6562, 1.0, 0.6562, 1.0, 0.625, 1.0, 0.1875, 1.0, 0.2188, 1.0, 0.2188, 1.0, 0.1875, 1.0, 0.5938, 1.0, 0.625, 1.0, 0.625, 1.0, 0.5938, 1.0, 0.1562, 1.0, 0.1875, 1.0, 0.1875, 1.0, 0.1562, 1.0, 0.5625, 1.0, 0.5938, 1.0, 0.5938, 1.0, 0.5625, 1.0, 0.9688, 1.0, 1.0, 1.0, 1.0, 1.0, 0.9688, 1.0, 0.125, 1.0, 0.1562, 1.0, 0.1562, 1.0, 0.125, 1.0, 0.5312, 1.0, 0.5625, 1.0, 0.5625, 1.0, 0.5312, 1.0, 0.9375, 1.0, 0.9688, 1.0, 0.9688, 1.0, 0.9375, 1.0, 0.09375, 1.0, 0.125, 1.0, 0.125, 1.0, 0.09375, 1.0, 0.5, 1.0, 0.5312, 1.0, 0.5312, 1.0, 0.5, 1.0, 0.9062, 1.0, 0.9375, 1.0, 0.9375, 1.0, 0.9062, 1.0, 0.0625, 1.0, 0.09375, 1.0, 0.09375, 1.0, 0.0625, 1.0, 0.4688, 1.0, 0.5, 1.0, 0.5, 1.0, 0.4688, 1.0, 0.875, 1.0, 0.9062, 1.0, 0.9062, 1.0, 0.875, 1.0, 0.03125, 1.0, 0.0625, 1.0, 0.0625, 1.0, 0.03125, 1.0, 0.4375, 1.0, 0.4688, 1.0, 0.4688, 1.0, 0.4375, 1.0, 0.8438, 1.0, 0.875, 1.0, 0.875, 1.0, 0.8438, 1.0, 0.0, 1.0, 0.03125, 1.0, 0.03125, 1.0, 0.0, 1.0, 0.4062, 1.0, 0.4375, 1.0, 0.4375, 1.0, 0.4062, 1.0, 0.8125, 1.0, 0.8438, 1.0, 0.8438, 1.0, 0.8125, 1.0, 0.375, 1.0, 0.4062, 1.0, 0.4062, 1.0, 0.375, 1.0, 0.5938, 1.0, 0.625, 1.0, 0.625, 1.0, 0.5938, 1.0, 0.25, 1.0, 0.2812, 1.0, 0.2812, 1.0, 0.25, 1.0, 0.6562, 1.0, 0.6875, 1.0, 0.6875, 1.0, 0.6562, 1.0, 0.2188, 1.0, 0.25, 1.0, 0.25, 1.0, 0.2188, 1.0, 0.625, 1.0, 0.6562, 1.0, 0.6562, 1.0, 0.625, 1.0, 0.1875, 1.0, 0.2188, 1.0, 0.2188, 1.0, 0.1875, 1.0, 0.5938, 1.0, 0.625, 1.0, 0.625, 1.0, 0.5938, 1.0, 0.1562, 1.0, 0.1875, 1.0, 0.1875, 1.0, 0.1562, 1.0, 0.5625, 1.0, 0.5938, 1.0, 0.5938, 1.0, 0.5625, 1.0, 0.9688, 1.0, 1.0, 1.0, 1.0, 1.0, 0.9688, 1.0, 0.125, 1.0, 0.1562, 1.0, 0.1562, 1.0, 0.125, 1.0, 0.5312, 1.0, 0.5625, 1.0, 0.5625, 1.0, 0.5312, 1.0, 0.9375, 1.0, 0.9688, 1.0, 0.9688, 1.0, 0.9375, 1.0, 0.09375, 1.0, 0.125, 1.0, 0.125, 1.0, 0.09375, 1.0, 0.5, 1.0, 0.5312, 1.0, 0.5312, 1.0, 0.5, 1.0, 0.9062, 1.0, 0.9375, 1.0, 0.9375, 1.0, 0.9062, 1.0, 0.0625, 1.0, 0.09375, 1.0, 0.09375, 1.0, 0.0625, 1.0, 0.4688, 1.0, 0.5, 1.0, 0.5, 1.0, 0.4688, 1.0, 0.875, 1.0, 0.9062, 1.0, 0.9062, 1.0, 0.875, 1.0, 0.03125, 1.0, 0.0625, 1.0, 0.0625, 1.0, 0.03125, 1.0, 0.4375, 1.0, 0.4688, 1.0, 0.4688, 1.0, 0.4375, 1.0, 0.8438, 1.0, 0.875, 1.0, 0.875, 1.0, 0.8438, 1.0, 0.0, 1.0, 0.03125, 1.0, 0.03125, 1.0, 0.0, 1.0, 0.4062, 1.0, 0.4375, 1.0, 0.4375, 1.0, 0.4062, 1.0, 0.8125, 1.0, 0.8438, 1.0, 0.8438, 1.0, 0.8125, 1.0, 0.375, 1.0, 0.4062, 1.0, 0.4062, 1.0, 0.375, 1.0, 0.7812, 1.0, 0.8125, 1.0, 0.8125, 1.0, 0.7812, 1.0, 0.3438, 1.0, 0.375, 1.0, 0.375, 1.0, 0.3438, 1.0, 0.75, 1.0, 0.7812, 1.0, 0.7812, 1.0, 0.75, 1.0, 0.3125, 1.0, 0.3438, 1.0, 0.3438, 1.0, 0.3125, 1.0, 0.7188, 1.0, 0.75, 1.0, 0.75, 1.0, 0.7188, 1.0, 0.2812, 1.0, 0.3125, 1.0, 0.3125, 1.0, 0.2812, 1.0, 0.5, 1.0, 0.5312, 1.0, 0.5312, 1.0, 0.5, 1.0, 0.1562, 1.0, 0.1875, 1.0, 0.1875, 1.0, 0.1562, 1.0, 0.5625, 1.0, 0.5938, 1.0, 0.5938, 1.0, 0.5625, 1.0, 0.9688, 1.0, 1.0, 1.0, 1.0, 1.0, 0.9688, 1.0, 0.125, 1.0, 0.1562, 1.0, 0.1562, 1.0, 0.125, 1.0, 0.5312, 1.0, 0.5625, 1.0, 0.5625, 1.0, 0.5312, 1.0, 0.9375, 1.0, 0.9688, 1.0, 0.9688, 1.0, 0.9375, 1.0, 0.09375, 1.0, 0.125, 1.0, 0.125, 1.0, 0.09375, 1.0, 0.5, 1.0, 0.5312, 1.0, 0.5312, 1.0, 0.5, 1.0, 0.9062, 1.0, 0.9375, 1.0, 0.9375, 1.0, 0.9062, 1.0, 0.0625, 1.0, 0.09375, 1.0, 0.09375, 1.0, 0.0625, 1.0, 0.4688, 1.0, 0.5, 1.0, 0.5, 1.0, 0.4688, 1.0, 0.875, 1.0, 0.9062, 1.0, 0.9062, 1.0, 0.875, 1.0, 0.03125, 1.0, 0.0625, 1.0, 0.0625, 1.0, 0.03125, 1.0, 0.4375, 1.0, 0.4688, 1.0, 0.4688, 1.0, 0.4375, 1.0, 0.8438, 1.0, 0.875, 1.0, 0.875, 1.0, 0.8438, 1.0, 0.0, 1.0, 0.03125, 1.0, 0.03125, 1.0, 0.0, 1.0, 0.4062, 1.0, 0.4375, 1.0, 0.4375, 1.0, 0.4062, 1.0, 0.8125, 1.0, 0.8438, 1.0, 0.8438, 1.0, 0.8125, 1.0, 0.375, 1.0, 0.4062, 1.0, 0.4062, 1.0, 0.375, 1.0, 0.7812, 1.0, 0.8125, 1.0, 0.8125, 1.0, 0.7812, 1.0, 0.3438, 1.0, 0.375, 1.0, 0.375, 1.0, 0.3438, 1.0, 0.75, 1.0, 0.7812, 1.0, 0.7812, 1.0, 0.75, 1.0, 0.3125, 1.0, 0.3438, 1.0, 0.3438, 1.0, 0.3125, 1.0, 0.7188, 1.0, 0.75, 1.0, 0.75, 1.0, 0.7188, 1.0, 0.2812, 1.0, 0.3125, 1.0, 0.3125, 1.0, 0.2812, 1.0, 0.6875, 1.0, 0.7188, 1.0, 0.7188, 1.0, 0.6875, 1.0, 0.25, 1.0, 0.2812, 1.0, 0.2812, 1.0, 0.25, 1.0, 0.6562, 1.0, 0.6875, 1.0, 0.6875, 1.0, 0.6562, 1.0, 0.2188, 1.0, 0.25, 1.0, 0.25, 1.0, 0.2188, 1.0, 0.625, 1.0, 0.6562, 1.0, 0.6562, 1.0, 0.625, 1.0, 0.1875, 1.0, 0.2188, 1.0, 0.2188, 1.0, 0.1875, 1.0, 0.4062, 1.0, 0.4375, 1.0, 0.4375, 1.0, 0.4062, 1.0, 0.9062, 1.0, 0.9375, 1.0, 0.9375, 1.0, 0.9062, 1.0, 0.0625, 1.0, 0.09375, 1.0, 0.09375, 1.0, 0.0625, 1.0, 0.4688, 1.0, 0.5, 1.0, 0.5, 1.0, 0.4688, 1.0, 0.875, 1.0, 0.9062, 1.0, 0.9062, 1.0, 0.875, 1.0, 0.03125, 1.0, 0.0625, 1.0, 0.0625, 1.0, 0.03125, 1.0, 0.4375, 1.0, 0.4688, 1.0, 0.4688, 1.0, 0.4375, 1.0, 0.8438, 1.0, 0.875, 1.0, 0.875, 1.0, 0.8438, 1.0, 0.0, 1.0, 0.03125, 1.0, 0.03125, 1.0, 0.0, 1.0, 0.4062, 1.0, 0.4375, 1.0, 0.4375, 1.0, 0.4062, 1.0, 0.8125, 1.0, 0.8438, 1.0, 0.8438, 1.0, 0.8125, 1.0, 0.375, 1.0, 0.4062, 1.0, 0.4062, 1.0, 0.375, 1.0, 0.7812, 1.0, 0.8125, 1.0, 0.8125, 1.0, 0.7812, 1.0, 0.3438, 1.0, 0.375, 1.0, 0.375, 1.0, 0.3438, 1.0, 0.75, 1.0, 0.7812, 1.0, 0.7812, 1.0, 0.75, 1.0, 0.3125, 1.0, 0.3438, 1.0, 0.3438, 1.0, 0.3125, 1.0, 0.7188, 1.0, 0.75, 1.0, 0.75, 1.0, 0.7188, 1.0, 0.2812, 1.0, 0.3125, 1.0, 0.3125, 1.0, 0.2812, 1.0, 0.6875, 1.0, 0.7188, 1.0, 0.7188, 1.0, 0.6875, 1.0, 0.25, 1.0, 0.2812, 1.0, 0.2812, 1.0, 0.25, 1.0, 0.6562, 1.0, 0.6875, 1.0, 0.6875, 1.0, 0.6562, 1.0, 0.2188, 1.0, 0.25, 1.0, 0.25, 1.0, 0.2188, 1.0, 0.625, 1.0, 0.6562, 1.0, 0.6562, 1.0, 0.625, 1.0, 0.1875, 1.0, 0.2188, 1.0, 0.2188, 1.0, 0.1875, 1.0, 0.5938, 1.0, 0.625, 1.0, 0.625, 1.0, 0.5938, 1.0, 0.1562, 1.0, 0.1875, 1.0, 0.1875, 1.0, 0.1562, 1.0, 0.5625, 1.0, 0.5938, 1.0, 0.5938, 1.0, 0.5625, 1.0, 0.9688, 1.0, 1.0, 1.0, 1.0, 1.0, 0.9688, 1.0, 0.125, 1.0, 0.1562, 1.0, 0.1562, 1.0, 0.125, 1.0, 0.5312, 1.0, 0.5625, 1.0, 0.5625, 1.0, 0.5312, 1.0, 0.9375, 1.0, 0.9688, 1.0, 0.9688, 1.0, 0.9375, 1.0, 0.09375, 1.0, 0.125, 1.0, 0.125, 1.0, 0.09375, 1.0, 0.3125, 1.0, 0.3438, 1.0, 0.3438, 1.0, 0.3125, 1.0, 0.8125, 1.0, 0.8438, 1.0, 0.8438, 1.0, 0.8125, 1.0, 0.375, 1.0, 0.4062, 1.0, 0.4062, 1.0, 0.375, 1.0, 0.7812, 1.0, 0.8125, 1.0, 0.8125, 1.0, 0.7812, 1.0, 0.3438, 1.0, 0.375, 1.0, 0.375, 1.0, 0.3438, 1.0, 0.75, 1.0, 0.7812, 1.0, 0.7812, 1.0, 0.75, 1.0, 0.3125, 1.0, 0.3438, 1.0, 0.3438, 1.0, 0.3125, 1.0, 0.7188, 1.0, 0.75, 1.0, 0.75, 1.0, 0.7188, 1.0, 0.2812, 1.0, 0.3125, 1.0, 0.3125, 1.0, 0.2812, 1.0, 0.6875, 1.0, 0.7188, 1.0, 0.7188, 1.0, 0.6875, 1.0, 0.25, 1.0, 0.2812, 1.0, 0.2812, 1.0, 0.25, 1.0, 0.6562, 1.0, 0.6875, 1.0, 0.6875, 1.0, 0.6562, 1.0, 0.2188, 1.0, 0.25, 1.0, 0.25, 1.0, 0.2188, 1.0, 0.625, 1.0, 0.6562, 1.0, 0.6562, 1.0, 0.625, 1.0, 0.1875, 1.0, 0.2188, 1.0, 0.2188, 1.0, 0.1875, 1.0, 0.5938, 1.0, 0.625, 1.0, 0.625, 1.0, 0.5938, 1.0, 0.1562, 1.0, 0.1875, 1.0, 0.1875, 1.0, 0.1562, 1.0, 0.5625, 1.0, 0.5938, 1.0, 0.5938, 1.0, 0.5625, 1.0, 0.9688, 1.0, 1.0, 1.0, 1.0, 1.0, 0.9688, 1.0, 0.125, 1.0, 0.1562, 1.0, 0.1562, 1.0, 0.125, 1.0, 0.5312, 1.0, 0.5625, 1.0, 0.5625, 1.0, 0.5312, 1.0, 0.9375, 1.0, 0.9688, 1.0, 0.9688, 1.0, 0.9375, 1.0, 0.09375, 1.0, 0.125, 1.0, 0.125, 1.0, 0.09375, 1.0, 0.5, 1.0, 0.5312, 1.0, 0.5312, 1.0, 0.5, 1.0, 0.9062, 1.0, 0.9375, 1.0, 0.9375, 1.0, 0.9062, 1.0, 0.0625, 1.0, 0.09375, 1.0, 0.09375, 1.0, 0.0625, 1.0, 0.4688, 1.0, 0.5, 1.0, 0.5, 1.0, 0.4688, 1.0, 0.875, 1.0, 0.9062, 1.0, 0.9062, 1.0, 0.875, 1.0, 0.03125, 1.0, 0.0625, 1.0, 0.0625, 1.0, 0.03125, 1.0, 0.4375, 1.0, 0.4688, 1.0, 0.4688, 1.0, 0.4375, 1.0, 0.8438, 1.0, 0.875, 1.0, 0.875, 1.0, 0.8438, 1.0, 0.0, 1.0, 0.03125, 1.0, 0.03125, 1.0, 0.0, 1.0, 0.7188, 1.0, 0.75, 1.0, 0.75, 1.0, 0.7188, 1.0, 0.2812, 1.0, 0.3125, 1.0, 0.3125, 1.0, 0.2812, 1.0, 0.6875, 1.0, 0.7188, 1.0, 0.7188, 1.0, 0.6875, 1.0, 0.25, 1.0, 0.2812, 1.0, 0.2812, 1.0, 0.25, 1.0, 0.6562, 1.0, 0.6875, 1.0, 0.6875, 1.0, 0.6562, 1.0, 0.2188, 1.0, 0.25, 1.0, 0.25, 1.0, 0.2188, 1.0, 0.625, 1.0, 0.6562, 1.0, 0.6562, 1.0, 0.625, 1.0, 0.1875, 1.0, 0.2188, 1.0, 0.2188, 1.0, 0.1875, 1.0, 0.5938, 1.0, 0.625, 1.0, 0.625, 1.0, 0.5938, 1.0, 0.1562, 1.0, 0.1875, 1.0, 0.1875, 1.0, 0.1562, 1.0, 0.5625, 1.0, 0.5938, 1.0, 0.5938, 1.0, 0.5625, 1.0, 0.9688, 1.0, 1.0, 1.0, 1.0, 1.0, 0.9688, 1.0, 0.125, 1.0, 0.1562, 1.0, 0.1562, 1.0, 0.125, 1.0, 0.5312, 1.0, 0.5625, 1.0, 0.5625, 1.0, 0.5312, 1.0, 0.9375, 1.0, 0.9688, 1.0, 0.9688, 1.0, 0.9375, 1.0, 0.09375, 1.0, 0.125, 1.0, 0.125, 1.0, 0.09375, 1.0, 0.5, 1.0, 0.5312, 1.0, 0.5312, 1.0, 0.5, 1.0, 0.9062, 1.0, 0.9375, 1.0, 0.9375, 1.0, 0.9062, 1.0, 0.0625, 1.0, 0.09375, 1.0, 0.09375, 1.0, 0.0625, 1.0, 0.4688, 1.0, 0.5, 1.0, 0.5, 1.0, 0.4688, 1.0, 0.875, 1.0, 0.9062, 1.0, 0.9062, 1.0, 0.875, 1.0, 0.03125, 1.0, 0.0625, 1.0, 0.0625, 1.0, 0.03125, 1.0, 0.4375, 1.0, 0.4688, 1.0, 0.4688, 1.0, 0.4375, 1.0, 0.8438, 1.0, 0.875, 1.0, 0.875, 1.0, 0.8438, 1.0, 0.0, 1.0, 0.03125, 1.0, 0.03125, 1.0, 0.0, 1.0, 0.4062, 1.0, 0.4375, 1.0, 0.4375, 1.0, 0.4062, 1.0, 0.8125, 1.0, 0.8438, 1.0, 0.8438, 1.0, 0.8125, 1.0, 0.375, 1.0, 0.4062, 1.0, 0.4062, 1.0, 0.375, 1.0, 0.7812, 1.0, 0.8125, 1.0, 0.8125, 1.0, 0.7812, 1.0, 0.3438, 1.0, 0.375, 1.0, 0.375, 1.0, 0.3438, 1.0, 0.75, 1.0, 0.7812, 1.0, 0.7812, 1.0, 0.75, 1.0, 0.03125, 1.0, 0.0625, 1.0, 0.9375, 1.0, 0.9688, 1.0, 0.0625, 1.0, 0.09375, 1.0, 0.9062, 1.0, 0.9375, 1.0, 0.09375, 1.0, 0.125, 1.0, 0.875, 1.0, 0.9062, 1.0, 0.125, 1.0, 0.1562, 1.0, 0.8438, 1.0, 0.875, 1.0, 0.1562, 1.0, 0.1875, 1.0, 0.8125, 1.0, 0.8438, 1.0, 0.1875, 1.0, 0.2188, 1.0, 0.7812, 1.0, 0.8125, 1.0, 0.2188, 1.0, 0.25, 1.0, 0.75, 1.0, 0.7812, 1.0, 0.25, 1.0, 0.2812, 1.0, 0.7188, 1.0, 0.75, 1.0, 0.2812, 1.0, 0.3125, 1.0, 0.6875, 1.0, 0.7188, 1.0, 0.3125, 1.0, 0.3438, 1.0, 0.6562, 1.0, 0.6875, 1.0, 0.3438, 1.0, 0.375, 1.0, 0.625, 1.0, 0.6562, 1.0, 0.375, 1.0, 0.4062, 1.0, 0.5938, 1.0, 0.625, 1.0, 0.4062, 1.0, 0.4375, 1.0, 0.5625, 1.0, 0.5938, 1.0, 0.4375, 1.0, 0.4688, 1.0, 0.5312, 1.0, 0.5625, 1.0, 0.4688, 1.0, 0.5, 1.0, 0.5, 1.0, 0.5312, 1.0, 0.5, 1.0, 0.5312, 1.0, 0.4688, 1.0, 0.5, 1.0, 0.5312, 1.0, 0.5625, 1.0, 0.4375, 1.0, 0.4688, 1.0, 0.5625, 1.0, 0.5938, 1.0, 0.4062, 1.0, 0.4375, 1.0, 0.5938, 1.0, 0.625, 1.0, 0.375, 1.0, 0.4062, 1.0, 0.625, 1.0, 0.6562, 1.0, 0.3438, 1.0, 0.375, 1.0, 0.6562, 1.0, 0.6875, 1.0, 0.3125, 1.0, 0.3438, 1.0, 0.6875, 1.0, 0.7188, 1.0, 0.2812, 1.0, 0.3125, 1.0, 0.7188, 1.0, 0.75, 1.0, 0.25, 1.0, 0.2812, 1.0, 0.75, 1.0, 0.7812, 1.0, 0.2188, 1.0, 0.25, 1.0, 0.7812, 1.0, 0.8125, 1.0, 0.1875, 1.0, 0.2188, 1.0, 0.8125, 1.0, 0.8438, 1.0, 0.1562, 1.0, 0.1875, 1.0, 0.8438, 1.0, 0.875, 1.0, 0.125, 1.0, 0.1562, 1.0, 0.875, 1.0, 0.9062, 1.0, 0.09375, 1.0, 0.125, 1.0, 0.9062, 1.0, 0.9375, 1.0, 0.0625, 1.0, 0.09375, 1.0, 0.9375, 1.0, 0.9688, 1.0, 0.03125, 1.0, 0.0625, 1.0, 0.9688, 1.0, 1.0, 1.0, 0.0, 1.0, 0.03125, 1.0, 0.0, 1.0, 0.03125, 1.0, 0.9688, 1.0, 1.0, 1.0, 0.0625, 0.6055, 0.0625, 0.711, 0.03125, 0.711, 0.03125, 0.6055, 0.0625, 0.711, 0.0625, 0.836, 0.03125, 0.836, 0.03125, 0.711, 0.0625, 0.836, 0.0625, 0.961, 0.03125, 0.961, 0.03125, 0.836, 0.09375, 0.6055, 0.09375, 0.711, 0.0625, 0.711, 0.0625, 0.6055, 0.09375, 0.711, 0.09375, 0.836, 0.0625, 0.836, 0.0625, 0.711, 0.09375, 0.836, 0.09375, 0.961, 0.0625, 0.961, 0.0625, 0.836, 0.125, 0.6055, 0.125, 0.711, 0.09375, 0.711, 0.09375, 0.6055, 0.125, 0.711, 0.125, 0.836, 0.09375, 0.836, 0.09375, 0.711, 0.125, 0.836, 0.125, 0.961, 0.09375, 0.961, 0.09375, 0.836, 0.1562, 0.6055, 0.1562, 0.711, 0.125, 0.711, 0.125, 0.6055, 0.1562, 0.711, 0.1562, 0.836, 0.125, 0.836, 0.125, 0.711, 0.1562, 0.836, 0.1562, 0.961, 0.125, 0.961, 0.125, 0.836, 0.1875, 0.6055, 0.1875, 0.711, 0.1562, 0.711, 0.1562, 0.6055, 0.1875, 0.711, 0.1875, 0.836, 0.1562, 0.836, 0.1562, 0.711, 0.1875, 0.836, 0.1875, 0.961, 0.1562, 0.961, 0.1562, 0.836, 0.2188, 0.6055, 0.2188, 0.711, 0.1875, 0.711, 0.1875, 0.6055, 0.2188, 0.711, 0.2188, 0.836, 0.1875, 0.836, 0.1875, 0.711, 0.2188, 0.836, 0.2188, 0.961, 0.1875, 0.961, 0.1875, 0.836, 0.25, 0.6055, 0.25, 0.711, 0.2188, 0.711, 0.2188, 0.6055, 0.25, 0.711, 0.25, 0.836, 0.2188, 0.836, 0.2188, 0.711, 0.25, 0.836, 0.25, 0.961, 0.2188, 0.961, 0.2188, 0.836, 0.2812, 0.6055, 0.2812, 0.711, 0.25, 0.711, 0.25, 0.6055, 0.2812, 0.711, 0.2812, 0.836, 0.25, 0.836, 0.25, 0.711, 0.2812, 0.836, 0.2812, 0.961, 0.25, 0.961, 0.25, 0.836, 0.3125, 0.6055, 0.3125, 0.711, 0.2812, 0.711, 0.2812, 0.6055, 0.3125, 0.711, 0.3125, 0.836, 0.2812, 0.836, 0.2812, 0.711, 0.3125, 0.836, 0.3125, 0.961, 0.2812, 0.961, 0.2812, 0.836, 0.3438, 0.6055, 0.3438, 0.711, 0.3125, 0.711, 0.3125, 0.6055, 0.3438, 0.711, 0.3438, 0.836, 0.3125, 0.836, 0.3125, 0.711, 0.3438, 0.836, 0.3438, 0.961, 0.3125, 0.961, 0.3125, 0.836, 0.375, 0.6055, 0.375, 0.711, 0.3438, 0.711, 0.3438, 0.6055, 0.375, 0.711, 0.375, 0.836, 0.3438, 0.836, 0.3438, 0.711, 0.375, 0.836, 0.375, 0.961, 0.3438, 0.961, 0.3438, 0.836, 0.4062, 0.6055, 0.4062, 0.711, 0.375, 0.711, 0.375, 0.6055, 0.4062, 0.711, 0.4062, 0.836, 0.375, 0.836, 0.375, 0.711, 0.4062, 0.836, 0.4062, 0.961, 0.375, 0.961, 0.375, 0.836, 0.4375, 0.6055, 0.4375, 0.711, 0.4062, 0.711, 0.4062, 0.6055, 0.4375, 0.711, 0.4375, 0.836, 0.4062, 0.836, 0.4062, 0.711, 0.4375, 0.836, 0.4375, 0.961, 0.4062, 0.961, 0.4062, 0.836, 0.4688, 0.6055, 0.4687, 0.711, 0.4375, 0.711, 0.4375, 0.6055, 0.4687, 0.711, 0.4688, 0.836, 0.4375, 0.836, 0.4375, 0.711, 0.4688, 0.836, 0.4688, 0.961, 0.4375, 0.961, 0.4375, 0.836, 0.5, 0.6055, 0.5, 0.711, 0.4687, 0.711, 0.4688, 0.6055, 0.5, 0.711, 0.5, 0.836, 0.4688, 0.836, 0.4687, 0.711, 0.5, 0.836, 0.5, 0.961, 0.4688, 0.961, 0.4688, 0.836, 0.5312, 0.6055, 0.5312, 0.711, 0.5, 0.711, 0.5, 0.6055, 0.5312, 0.711, 0.5312, 0.836, 0.5, 0.836, 0.5, 0.711, 0.5312, 0.836, 0.5312, 0.961, 0.5, 0.961, 0.5, 0.836, 0.5625, 0.6055, 0.5625, 0.711, 0.5312, 0.711, 0.5312, 0.6055, 0.5625, 0.711, 0.5625, 0.836, 0.5312, 0.836, 0.5312, 0.711, 0.5625, 0.836, 0.5625, 0.961, 0.5312, 0.961, 0.5312, 0.836, 0.5938, 0.6055, 0.5938, 0.711, 0.5625, 0.711, 0.5625, 0.6055, 0.5938, 0.711, 0.5938, 0.836, 0.5625, 0.836, 0.5625, 0.711, 0.5938, 0.836, 0.5938, 0.961, 0.5625, 0.961, 0.5625, 0.836, 0.625, 0.6055, 0.625, 0.711, 0.5938, 0.711, 0.5938, 0.6055, 0.625, 0.711, 0.625, 0.836, 0.5938, 0.836, 0.5938, 0.711, 0.625, 0.836, 0.625, 0.961, 0.5938, 0.961, 0.5938, 0.836, 0.6562, 0.6055, 0.6562, 0.711, 0.625, 0.711, 0.625, 0.6055, 0.6562, 0.711, 0.6562, 0.836, 0.625, 0.836, 0.625, 0.711, 0.6562, 0.836, 0.6562, 0.961, 0.625, 0.961, 0.625, 0.836, 0.6875, 0.6055, 0.6875, 0.711, 0.6562, 0.711, 0.6562, 0.6055, 0.6875, 0.711, 0.6875, 0.836, 0.6562, 0.836, 0.6562, 0.711, 0.6875, 0.836, 0.6875, 0.961, 0.6562, 0.961, 0.6562, 0.836, 0.7188, 0.6055, 0.7188, 0.711, 0.6875, 0.711, 0.6875, 0.6055, 0.7188, 0.711, 0.7188, 0.836, 0.6875, 0.836, 0.6875, 0.711, 0.7188, 0.836, 0.7188, 0.961, 0.6875, 0.961, 0.6875, 0.836, 0.75, 0.6055, 0.75, 0.711, 0.7188, 0.711, 0.7188, 0.6055, 0.75, 0.711, 0.75, 0.836, 0.7188, 0.836, 0.7188, 0.711, 0.75, 0.836, 0.75, 0.961, 0.7188, 0.961, 0.7188, 0.836, 0.7812, 0.6055, 0.7812, 0.711, 0.75, 0.711, 0.75, 0.6055, 0.7812, 0.711, 0.7812, 0.836, 0.75, 0.836, 0.75, 0.711, 0.7812, 0.836, 0.7812, 0.961, 0.75, 0.961, 0.75, 0.836, 0.8125, 0.6055, 0.8125, 0.711, 0.7812, 0.711, 0.7812, 0.6055, 0.8125, 0.711, 0.8125, 0.836, 0.7812, 0.836, 0.7812, 0.711, 0.8125, 0.836, 0.8125, 0.961, 0.7812, 0.961, 0.7812, 0.836, 0.8438, 0.6055, 0.8437, 0.711, 0.8125, 0.711, 0.8125, 0.6055, 0.8437, 0.711, 0.8438, 0.836, 0.8125, 0.836, 0.8125, 0.711, 0.8438, 0.836, 0.8438, 0.961, 0.8125, 0.961, 0.8125, 0.836, 0.875, 0.6055, 0.875, 0.711, 0.8437, 0.711, 0.8438, 0.6055, 0.875, 0.711, 0.875, 0.836, 0.8438, 0.836, 0.8437, 0.711, 0.875, 0.836, 0.875, 0.961, 0.8438, 0.961, 0.8438, 0.836, 0.9062, 0.6055, 0.9062, 0.711, 0.875, 0.711, 0.875, 0.6055, 0.9062, 0.711, 0.9062, 0.836, 0.875, 0.836, 0.875, 0.711, 0.9062, 0.836, 0.9062, 0.961, 0.875, 0.961, 0.875, 0.836, 0.9375, 0.6055, 0.9375, 0.711, 0.9062, 0.711, 0.9062, 0.6055, 0.9375, 0.711, 0.9375, 0.836, 0.9062, 0.836, 0.9062, 0.711, 0.9375, 0.836, 0.9375, 0.961, 0.9062, 0.961, 0.9062, 0.836, 0.9688, 0.6055, 0.9688, 0.711, 0.9375, 0.711, 0.9375, 0.6055, 0.9688, 0.711, 0.9688, 0.836, 0.9375, 0.836, 0.9375, 0.711, 0.9688, 0.836, 0.9688, 0.961, 0.9375, 0.961, 0.9375, 0.836, 0.9688, 0.5, 0.9688, 0.6055, 0.9375, 0.6055, 0.9375, 0.5, 0.9375, 0.5, 0.9375, 0.6055, 0.9062, 0.6055, 0.9062, 0.5, 0.9062, 0.5, 0.9062, 0.6055, 0.875, 0.6055, 0.875, 0.5, 0.875, 0.5, 0.875, 0.6055, 0.8438, 0.6055, 0.8438, 0.5, 0.8438, 0.5, 0.8438, 0.6055, 0.8125, 0.6055, 0.8125, 0.5, 0.8125, 0.5, 0.8125, 0.6055, 0.7812, 0.6055, 0.7812, 0.5, 0.7812, 0.5, 0.7812, 0.6055, 0.75, 0.6055, 0.75, 0.5, 0.75, 0.5, 0.75, 0.6055, 0.7188, 0.6055, 0.7188, 0.5, 0.7188, 0.5, 0.7188, 0.6055, 0.6875, 0.6055, 0.6875, 0.5, 0.6875, 0.5, 0.6875, 0.6055, 0.6562, 0.6055, 0.6562, 0.5, 0.6562, 0.5, 0.6562, 0.6055, 0.625, 0.6055, 0.625, 0.5, 0.625, 0.5, 0.625, 0.6055, 0.5938, 0.6055, 0.5938, 0.5, 0.5938, 0.5, 0.5938, 0.6055, 0.5625, 0.6055, 0.5625, 0.5, 0.5625, 0.5, 0.5625, 0.6055, 0.5312, 0.6055, 0.5312, 0.5, 0.5312, 0.5, 0.5312, 0.6055, 0.5, 0.6055, 0.5, 0.5, 0.5, 0.5, 0.5, 0.6055, 0.4688, 0.6055, 0.4688, 0.5, 0.4688, 0.5, 0.4688, 0.6055, 0.4375, 0.6055, 0.4375, 0.5, 0.4375, 0.5, 0.4375, 0.6055, 0.4062, 0.6055, 0.4062, 0.5, 0.4062, 0.5, 0.4062, 0.6055, 0.375, 0.6055, 0.375, 0.5, 0.375, 0.5, 0.375, 0.6055, 0.3438, 0.6055, 0.3438, 0.5, 0.3438, 0.5, 0.3438, 0.6055, 0.3125, 0.6055, 0.3125, 0.5, 0.3125, 0.5, 0.3125, 0.6055, 0.2812, 0.6055, 0.2812, 0.5, 0.2812, 0.5, 0.2812, 0.6055, 0.25, 0.6055, 0.25, 0.5, 0.25, 0.5, 0.25, 0.6055, 0.2188, 0.6055, 0.2188, 0.5, 0.2188, 0.5, 0.2188, 0.6055, 0.1875, 0.6055, 0.1875, 0.5, 0.1875, 0.5, 0.1875, 0.6055, 0.1562, 0.6055, 0.1562, 0.5, 0.1562, 0.5, 0.1562, 0.6055, 0.125, 0.6055, 0.125, 0.5, 0.125, 0.5, 0.125, 0.6055, 0.09375, 0.6055, 0.09375, 0.5, 0.09375, 0.5, 0.09375, 0.6055, 0.0625, 0.6055, 0.0625, 0.5, 0.0625, 0.5, 0.0625, 0.6055, 0.03125, 0.6055, 0.03125, 0.5, 0.03125, 1.0, 0.0, 1.0, 0.0, 0.0, 0.0, 0.0, 0.0, 1.0, 0.0, 0.0, 0.0, 1.0, 0.9688, 1.0, 0.0, 0.0, 0.0, 0.0, 0.75, 0.49, 0.7032, 0.4854, 0.03125, 0.6055, 0.75, 0.49, 0.0, 0.0, 0.9688, 0.6055, 0.9688, 0.5, 0.03125, 0.6055, 0.03125, 0.711, 0.0, 0.0, 0.9688, 0.6055, 0.0, 0.0, 0.9688, 0.711, 0.0, 0.0, 0.03125, 0.711, 0.9688, 0.711, 0.9688, 0.711, 0.03125, 0.711, 0.03125, 0.836, 0.9688, 0.836, 0.03125, 0.836, 0.03125, 0.961, 0.0, 0.0, 0.9688, 0.836, 0.0, 0.0, 0.9688, 0.961, 0.0, 0.0, 0.0, 0.0, 0.9688, 0.836, 0.03125, 0.836, 0.3331, 0.25, 0.3087, 0.3087, 0.3087, 0.3087, 0.3331, 0.25, 0.375, 0.5, 0.375, 1.0, 0.25, 1.0, 0.25, 0.5, 0.5, 0.5, 0.5, 1.0, 0.375, 1.0, 0.375, 0.5, 0.625, 0.5, 0.625, 1.0, 0.5, 1.0, 0.5, 0.5, 0.75, 0.49, 0.9197, 0.4197, 0.99, 0.25, 0.9197, 0.08029, 0.75, 0.01, 0.5803, 0.08029, 0.51, 0.25, 0.5803, 0.4197, 0.75, 0.5, 0.75, 1.0, 0.625, 1.0, 0.625, 0.5, 0.125, 0.5, 0.125, 1.0, 0.0, 1.0, 0.0, 0.5, 0.875, 0.5, 0.875, 1.0, 0.75, 1.0, 0.75, 0.5, 1.0, 0.5, 1.0, 1.0, 0.875, 1.0, 0.875, 0.5, 0.25, 0.5, 0.25, 1.0, 0.125, 1.0, 0.125, 0.5, 0.25, 0.1669, 0.1913, 0.1913, 0.08029, 0.08029, 0.25, 0.01, 0.3087, 0.3087, 0.3331, 0.25, 0.49, 0.25, 0.4197, 0.4197, 0.3087, 0.1913, 0.25, 0.1669, 0.25, 0.01, 0.4197, 0.08029, 0.25, 0.3331, 0.3087, 0.3087, 0.4197, 0.4197, 0.25, 0.49, 0.3331, 0.25, 0.3087, 0.1913, 0.4197, 0.08029, 0.49, 0.25, 0.1913, 0.1913, 0.1669, 0.25, 0.01, 0.25, 0.08029, 0.08029, 0.1669, 0.25, 0.1913, 0.3087, 0.08029, 0.4197, 0.01, 0.25, 0.1913, 0.3087, 0.25, 0.3331, 0.25, 0.49, 0.08029, 0.4197, 0.3087, 0.3087, 0.25, 0.3331, 0.1913, 0.3087, 0.1669, 0.25, 0.1913, 0.1913, 0.25, 0.1669, 0.3087, 0.1913, 0.3331, 0.25, 0.1913, 0.3087, 0.1669, 0.25, 0.1669, 0.25, 0.1913, 0.3087, 0.3087, 0.1913, 0.3331, 0.25, 0.3331, 0.25, 0.3087, 0.1913, 0.25, 0.1669, 0.3087, 0.1913, 0.3087, 0.1913, 0.25, 0.1669, 0.1913, 0.1913, 0.25, 0.1669, 0.25, 0.1669, 0.1913, 0.1913, 0.25, 0.3331, 0.1913, 0.3087, 0.1913, 0.3087, 0.25, 0.3331, 0.1669, 0.25, 0.1913, 0.1913, 0.1913, 0.1913, 0.1669, 0.25, 0.3087, 0.3087, 0.25, 0.3331, 0.25, 0.3331, 0.3087, 0.3087, 0.0, 0.0, 0.0, 0.0, 0.0, 0.0, 0.0, 0.0, 0.0, 0.0, 0.0, 0.0, 0.0, 0.0, 0.0, 0.0, 0.0, 0.0, 0.0, 0.0, 0.0, 0.0, 0.1669, 0.25, 0.1913, 0.1913, 0.0, 0.0, 0.0, 0.0, 0.1913, 0.1913, 0.03125, 0.961, 0.03125, 0.961, 0.1913, 0.1913, 0.25, 0.1669, 0.0, 0.0, 0.0, 0.0, 0.0, 0.0, 0.0, 0.0, 0.3087, 0.3087, 0.25, 0.3331, 0.0, 0.0, 0.0, 0.0, 0.9688, 0.961, 0.3087, 0.3087, 0.3087, 0.3087, 0.9688, 0.961, 0.3331, 0.25, 0.9688, 0.961, 0.0, 0.0, 0.3331, 0.25, 0.0, 0.0, 0.0, 0.0, 0.0, 0.0, 0.0, 0.0])
me_cylinder.materials.append(mat_material_001)
me_cylinder.update()

# ---- objects
ob_cylinder = bpy.data.objects.new('Cylinder', me_cylinder)

# ---- transforms, parenting, visibility, modifiers, constraints
ob_cylinder.location = (0.0, 0.0, 1.0)

# ---- collection membership
col_collection.objects.link(ob_cylinder)

# ---- scene / render settings (as saved in the file)
scene.frame_start = 1; scene.frame_end = 250; scene.frame_set(1)
scene.render.engine = 'BLENDER_EEVEE_NEXT'
bpy.context.view_layer.update()

# ---- added for rendering (the .blend has no active camera and no usable light): camera, sun
cam_auto = bpy.data.cameras.new('AutoCamera')
cam_auto.lens = 50.0
cam_auto.sensor_width = 36.0
cam_auto.clip_end = 1000.0
ob_auto_camera = bpy.data.objects.new('AutoCamera', cam_auto)
scene.collection.objects.link(ob_auto_camera)
ob_auto_camera.location = (6.51955, -6.48363, 6.67393)
ob_auto_camera.rotation_euler = (1.09748, -7.21219e-08, 0.694738)
scene.camera = ob_auto_camera
light_auto_sun = bpy.data.lights.new('AutoSun', 'SUN')
light_auto_sun.energy = 3.0
light_auto_sun.angle = 0.0523599
ob_auto_sun = bpy.data.objects.new('AutoSun', light_auto_sun)
scene.collection.objects.link(ob_auto_sun)
ob_auto_sun.rotation_euler = (0.872665, 0.174533, 0.523599)
bpy.context.view_layer.update()
